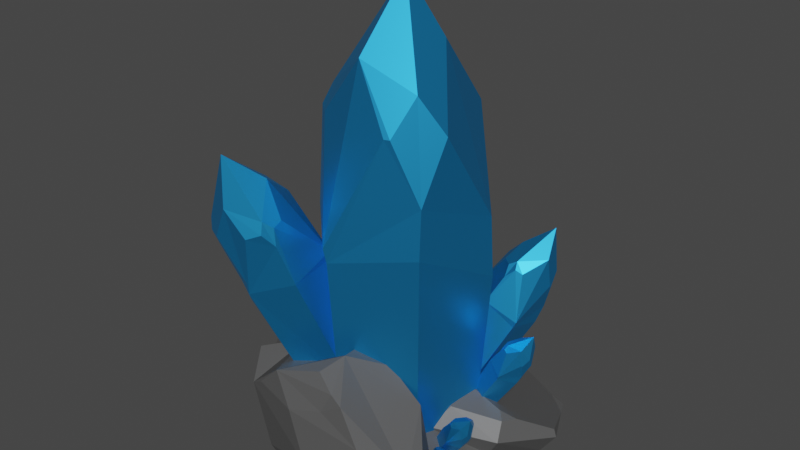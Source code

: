 # Source: crystal_big.blend  (saved by Blender 2.91.10; exported with 4.5.12 LTS)
import bpy
from mathutils import Matrix  # noqa: F401  (used for matrix-valued properties, if any)

bpy.ops.wm.read_factory_settings(use_empty=True)
scene = bpy.context.scene
scene.name = 'Scene'

# ---- collections
col_crystal_big = bpy.data.collections.new('crystal_big'); scene.collection.children.link(col_crystal_big)

# ---- images (referenced by path relative to the original .blend; pixels are not part of the script)
import os
ASSET_DIR = os.environ.get("B2B_ASSET_DIR", "")  # directory of the original .blend (textures are referenced by path, not embedded)
HERE = os.path.dirname(os.path.abspath(__file__))  # packed textures are extracted next to this script under _unpacked/

def load_image(name, relpath, width, height, colorspace="sRGB"):
    """Load a texture the original file referenced (path relative to the .blend, or extracted next to this script)."""
    p = next((c for c in (os.path.join(HERE, relpath), os.path.join(ASSET_DIR, relpath)) if relpath and os.path.exists(c)), "")
    if p:
        img = bpy.data.images.load(p, check_existing=True)
        img.name = name
    else:  # same state as the original file: an image datablock whose file is absent (Cycles renders it pink)
        img = bpy.data.images.new(name, width, height)
        img.source = "FILE"
        img.filepath = "//" + (relpath or name)
    img.colorspace_settings.name = colorspace
    return img
img_crystal_1 = load_image('crystal 1', 'crystal1.png', 1024, 1024, 'sRGB')

# ---- materials (node trees are filled in below, after node groups)
mat_crystal = bpy.data.materials.new('crystal')
mat_crystal.use_transparent_shadow = False
mat_stone = bpy.data.materials.new('stone')
mat_stone.use_transparent_shadow = False

# ---- material node trees
mat_crystal.use_nodes = True; mat_crystal.node_tree.nodes.clear()
_N = mat_crystal.node_tree.nodes; _L = mat_crystal.node_tree.links
n0 = _N.new('ShaderNodeOutputMaterial'); n0.name = 'Вывод материала'; n0.location = (378, 567)
n1 = _N.new('ShaderNodeBsdfPrincipled'); n1.name = 'Принципиальный BSDF'; n1.location = (88, 567)
n1.distribution = 'GGX'
n1.subsurface_method = 'BURLEY'
n1.inputs[0].default_value = (0.02222, 0.3568, 0.8, 1.0)
n1.inputs[1].default_value = 0.8298
n1.inputs[2].default_value = 0.4417
n1.inputs[3].default_value = 1.45
n1.inputs[13].default_value = 0.4752
n1.inputs[27].default_value = (0.0, 0.0, 0.0, 1.0)
n1.inputs[28].default_value = 1.0
n2 = _N.new('ShaderNodeTexImage'); n2.name = 'Изображение-текстура.001'; n2.location = (0, 0)
n2.image = img_crystal_1
_L.new(n1.outputs[0], n0.inputs[0])
n0.is_active_output = True
mat_stone.use_nodes = True; mat_stone.node_tree.nodes.clear()
_N = mat_stone.node_tree.nodes; _L = mat_stone.node_tree.links
n0 = _N.new('ShaderNodeBsdfPrincipled'); n0.name = 'Principled BSDF'; n0.location = (10, 300)
n0.distribution = 'GGX'
n0.subsurface_method = 'BURLEY'
n0.inputs[0].default_value = (0.09463, 0.09463, 0.09463, 1.0)
n0.inputs[3].default_value = 1.45
n0.inputs[27].default_value = (0.0, 0.0, 0.0, 1.0)
n0.inputs[28].default_value = 1.0
n1 = _N.new('ShaderNodeOutputMaterial'); n1.name = 'Material Output'; n1.location = (300, 300)
_L.new(n0.outputs[0], n1.inputs[0])
n1.is_active_output = True

# ---- world
world_world = bpy.data.worlds.new('World'); scene.world = world_world
world_world.use_nodes = True; world_world.node_tree.nodes.clear()
_N = world_world.node_tree.nodes; _L = world_world.node_tree.links
n0 = _N.new('ShaderNodeOutputWorld'); n0.name = 'World Output'; n0.location = (300, 300)
n1 = _N.new('ShaderNodeBackground'); n1.name = 'Background'; n1.location = (10, 300)
n1.inputs[0].default_value = (0.05088, 0.05088, 0.05088, 1.0)
_L.new(n1.outputs[0], n0.inputs[0])
n0.is_active_output = True
world_world.color = (0.05088, 0.05088, 0.05088)
world_world.use_sun_shadow = False
world_world.sun_shadow_jitter_overblur = 0.0

# ---- meshes
me_010 = bpy.data.meshes.new('Цилиндр.010')
me_010.from_pydata([(-0.4087, 0.2498, -0.5385), (-0.08146, -0.03815, 2.318), (0.004459, 0.3888, -0.5385), (0.3314, 0.1005, -0.5385), (0.2452, -0.3267, -0.5385), (-0.1784, -0.4787, -0.5675), (-0.4948, -0.1775, -0.5385), (-0.4626, 0.3087, 0.9233), (0.4169, 0.1209, 0.6465), (0.3065, -0.3981, 0.9156), (-0.1923, -0.5753, 0.8067), (-0.5947, -0.1961, 0.9086), (0.3275, -0.2013, 1.561), (0.1897, -0.2772, 1.771), (0.1316, -0.4234, 1.561), (0.2937, -0.3689, 1.202), (0.1326, 0.3505, 1.561), (0.1262, 0.03173, 1.987), (0.3275, -0.2013, 1.561), (0.3925, 0.1213, 1.01), (-0.06254, 0.4252, 1.561), (0.003897, 0.385, 1.665), (0.0807, 0.3963, 1.561), (0.01742, 0.4521, 1.384), (-0.4477, 0.2815, 1.051), (-0.5046, 0.05432, 1.561), (-0.2998, 0.1512, 1.86), (-0.2262, 0.3701, 1.561), (-0.492, -0.2536, 1.561), (-0.4823, -0.1736, 1.666), (-0.5387, -0.1147, 1.561), (-0.5474, -0.1955, 1.385), (-0.4007, -0.3341, 1.561), (-0.204, -0.5885, 0.8978), (0.09818, -0.4347, 1.561), (-0.1403, -0.3436, 1.915), (-0.1486, 0.3962, 0.912), (0.01742, 0.4521, 1.28), (0.1488, 0.3362, 0.912), (0.02228, 0.4639, 0.5405), (-0.008657, -0.08979, -0.484), (0.2185, 0.0493, -0.5165), (0.1079, -0.6058, -0.4465), (0.01889, -0.3294, -0.5302), (-0.04207, -0.03676, -0.3549), (0.529, 0.00983, -0.463), (0.478, -0.03787, -0.5521), (0.3692, -0.157, -0.6013), (-0.04837, -0.3215, -0.2401), (-0.05016, -0.2378, -0.2581), (0.6723, -0.2749, -0.4691), (0.6021, -0.2844, -0.5574), (0.4408, -0.2993, -0.6043), (-0.01261, -0.06797, -0.4735), (0.03633, -0.5508, -0.467), (0.5754, -0.5768, -0.4364), (0.5182, -0.5459, -0.5291), (0.3924, -0.4503, -0.588), (0.2317, -0.3156, -0.5973), (-0.03894, -0.02565, -0.3719), (0.3058, -0.658, -0.2896), (0.2847, -0.7118, -0.3649), (0.2586, -0.659, -0.4598), (0.2522, -0.5215, -0.5619), (0.1551, -0.4517, -0.2048), (0.0913, -0.5841, -0.2602), (-0.004728, -0.6185, -0.343), (0.0004349, -0.5748, -0.4351), (0.1023, -0.4711, -0.5413), (0.0834, -0.3093, -0.2018), (0.03063, -0.3288, -0.5383), (0.1319, -0.1584, -0.2181), (0.006044, -0.06274, -0.277), (-0.05116, -0.03185, -0.3697), (-0.02442, -0.07397, -0.4713), (0.07909, -0.1778, -0.5546), (0.2489, 0.06053, -0.3222), (0.2293, 0.1105, -0.4219), (0.2193, -0.1066, -0.5807), (0.3252, 0.03492, -0.3327), (-0.04062, -0.3983, -0.2503), (0.5665, -0.5629, -0.4027), (0.6339, -0.1985, -0.4675), (0.6463, -0.3558, -0.4603), (0.2566, 0.01158, -0.2964), (0.666, -0.2757, -0.477), (0.5222, -0.002256, -0.4282), (0.3771, -0.6217, -0.3029), (0.3055, -0.6063, -0.2683), (-0.2427, 0.2647, -0.4698), (-0.1538, 0.6072, -0.53), (0.3496, -0.1219, -0.4118), (0.005358, 0.05679, -0.5264), (-0.3214, 0.2924, -0.2969), (0.183, 0.8603, -0.4749), (0.1764, 0.7618, -0.5898), (0.1811, 0.5433, -0.646), (-0.06062, 0.01922, -0.1351), (-0.1404, 0.09709, -0.1613), (0.5854, 0.7187, -0.483), (0.5248, 0.6392, -0.5968), (0.3823, 0.4725, -0.65), (-0.2665, 0.2826, -0.4562), (0.2291, -0.1365, -0.4366), (0.7731, 0.3401, -0.4254), (0.6874, 0.3113, -0.5469), (0.4762, 0.2832, -0.6212), (0.196, 0.2633, -0.6284), (-0.329, 0.305, -0.3202), (0.5919, 0.02067, -0.2117), (0.6199, -0.05524, -0.3096), (0.5438, -0.03419, -0.4364), (0.4077, 0.08619, -0.5764), (0.2569, 0.08461, -0.09566), (0.3173, -0.1053, -0.1624), (0.255, -0.2324, -0.2667), (0.2175, -0.1911, -0.3914), (0.2171, -0.003048, -0.5419), (0.05579, 0.1554, -0.09162), (0.01597, 0.06773, -0.5378), (-0.03808, 0.3447, -0.1204), (-0.2493, 0.3166, -0.1948), (-0.335, 0.2878, -0.3163), (-0.2723, 0.266, -0.4524), (-0.07789, 0.2571, -0.5666), (-0.1308, 0.6578, -0.2724), (-0.1982, 0.6818, -0.4059), (-0.009481, 0.4541, -0.6114), (-0.0338, 0.7032, -0.2899), (0.01791, -0.04811, -0.1469), (0.7523, 0.3473, -0.3803), (0.4775, 0.7567, -0.4809), (0.6357, 0.6172, -0.4676), (-0.0774, 0.6194, -0.2369), (0.5799, 0.7116, -0.4932), (0.1885, 0.8444, -0.4276), (0.6267, 0.1209, -0.2345), (0.544, 0.07143, -0.1847), (-0.6408, 0.6455, -0.11), (-0.7622, 0.6249, -0.2524), (-0.3111, 0.3408, -0.08244), (-0.5592, 0.4622, -0.004044), (-0.5234, 0.7893, -0.2592), (-0.6879, 0.5427, -0.5), (-0.2328, 0.7192, -0.313), (-0.3002, 0.7535, -0.3139), (-0.5385, 0.3274, -0.5022), (-0.6411, 0.6676, -0.1263), (-0.3633, 0.3797, -0.02857), (-0.3288, 0.2119, -0.3956), (-0.5491, 0.7812, -0.2439), (-0.1092, 0.3705, -0.3804), (-0.1637, 0.2867, -0.2614), (-0.3246, 0.2341, -0.1133), (-0.125, 0.6057, -0.4462), (-0.1116, 0.5067, -0.3022), (-0.1835, 0.4527, -0.1328), (-0.3127, 0.4029, -0.03754), (-0.1998, 0.7133, -0.4451), (-0.3046, 0.771, -0.4984), (-0.4218, 0.8205, -0.3757), (-0.5426, 0.7834, -0.2372), (-0.6349, 0.6698, -0.1199), (-0.5491, 0.7755, -0.5083), (-0.6897, 0.7315, -0.3902), (-0.5487, 0.7275, -0.5362), (-0.2013, 0.6645, -0.284), (-0.2982, 0.2496, -0.4345), (-0.5786, 0.3852, -0.5016), (-0.4822, 0.2965, -0.4736), (-0.4924, 0.7655, -0.5303), (-0.5468, 0.3227, -0.4885), (-0.6414, 0.5656, -0.5342), (-0.1466, 0.3573, -0.4193), (-0.1142, 0.4171, -0.4204), (-0.8397, 0.42, -0.2403), (-0.4741, 0.2037, -0.04921), (-0.734, 0.2091, -0.2045), (-0.4975, 0.1373, -0.178), (-0.794, 0.5179, -0.2381), (-0.4622, 0.3533, -0.009243), (-0.472, 0.1564, -0.1355), (-0.6661, 0.5414, -0.06787), (-0.7566, 0.5716, -0.2067), (-0.9007, -0.2223, 0.007137), (-0.8746, -0.3922, -0.1749), (-0.5161, 0.04071, -0.00983), (-0.6876, -0.1927, 0.1311), (-1.046, -0.03707, -0.1994), (-0.7495, -0.368, -0.5249), (-0.9334, 0.2722, -0.3082), (-0.9797, 0.2068, -0.3001), (-0.4832, -0.284, -0.5575), (-0.9253, -0.2149, -0.01362), (-0.5711, 0.001715, 0.07151), (-0.3385, -0.07246, -0.4421), (-1.04, -0.06935, -0.1763), (-0.5068, 0.2597, -0.435), (-0.4237, 0.172, -0.2725), (-0.3892, -0.02544, -0.05711), (-0.7788, 0.3358, -0.5081), (-0.674, 0.3252, -0.3198), (-0.6319, 0.2356, -0.08498), (-0.5932, 0.07105, 0.05533), (-0.9119, 0.2938, -0.4918), (-0.9843, 0.188, -0.5495), (-1.064, 0.08417, -0.3669), (-1.043, -0.05998, -0.1678), (-0.9279, -0.2058, -0.005373), (-1.01, -0.1022, -0.5364), (-0.9813, -0.2752, -0.3635), (-0.9513, -0.1258, -0.5775), (-0.869, 0.2892, -0.2755), (-0.3766, -0.02414, -0.4959), (-0.5546, -0.3066, -0.5487), (-0.4444, -0.2273, -0.5265), (-0.9914, -0.0417, -0.5732), (-0.4796, -0.2944, -0.5382), (-0.7694, -0.3066, -0.5751), (-0.4912, 0.205, -0.4848), (-0.5585, 0.2696, -0.486), (-0.6416, -0.5723, -0.1629), (-0.3722, -0.2093, 0.04427), (-0.3877, -0.5342, -0.1388), (-0.2849, -0.2809, -0.1326), (-0.7125, -0.5511, -0.07729), (-0.5505, -0.1253, 0.1068), (-0.3089, -0.2373, -0.07632), (-0.7843, -0.293, 0.06066), (-0.8155, -0.4034, -0.1166), (0.07903, -0.4167, 0.2022), (-0.2262, -0.2622, 0.004644), (-0.03274, -0.8288, 0.04294), (-0.03832, -0.6143, 0.299), (0.3169, -0.3743, -0.05154), (-0.5096, -0.2408, -0.4581), (0.4802, -0.6111, -0.2686), (0.4604, -0.5416, -0.2357), (-0.7038, -0.4554, -0.5756), (0.1009, -0.3988, 0.1811), (0.02323, -0.7954, 0.1627), (-0.5604, -0.7244, -0.5073), (0.2881, -0.3649, -0.01858), (-0.02883, -0.8343, -0.5212), (-0.1218, -0.8852, -0.325), (-0.2566, -0.8514, -0.03226), (0.2884, -0.6846, -0.5615), (0.2703, -0.8081, -0.3532), (0.2546, -0.8557, -0.05844), (0.1117, -0.8208, 0.1351), (0.3855, -0.5773, -0.5028), (0.3138, -0.4428, -0.5369), (0.3772, -0.3857, -0.2754), (0.3054, -0.3721, -0.009245), (0.1176, -0.4058, 0.1902), (0.03343, -0.2421, -0.4609), (-0.09156, -0.2063, -0.2235), (-0.07293, -0.2508, -0.5206), (0.4509, -0.6744, -0.2468), (-0.4982, -0.7132, -0.5734), (-0.6517, -0.3978, -0.5441), (-0.6654, -0.5275, -0.5573), (0.06056, -0.2811, -0.5216), (-0.7085, -0.4574, -0.5509), (-0.4496, -0.2511, -0.5263), (-0.1298, -0.7921, -0.5757), (0.007023, -0.7904, -0.5734), (-0.6485, -0.2988, -0.001466), (-0.4189, -0.7769, 0.1223), (-0.8502, -0.4947, -0.03814), (-0.6768, -0.7273, -0.1016), (-0.5095, -0.2958, 0.1161), (-0.1162, -0.7379, 0.2248), (-0.5761, -0.759, -0.03511), (-0.08616, -0.4635, 0.2539), (-0.2671, -0.3123, 0.06434), (-0.4064, -0.5207, -0.1289), (-0.7192, -0.8047, 1.378), (-0.618, -0.4164, -0.1346), (-0.6418, -0.1936, -0.06059), (-0.4539, -0.07508, 0.01919), (-0.2306, -0.1736, 0.01241), (-0.2186, -0.4022, -0.04908), (-0.5544, -0.8207, 0.5897), (-0.8023, -0.3792, 0.5341), (-0.5991, -0.2851, 0.7656), (-0.3292, -0.3885, 0.7199), (-0.3191, -0.6894, 0.675), (-0.7436, -0.4611, 1.052), (-0.6836, -0.5227, 1.165), (-0.5869, -0.4556, 1.085), (-0.6336, -0.351, 0.903), (-0.8665, -0.7277, 0.9325), (-0.792, -0.6933, 1.208), (-0.7436, -0.4611, 1.052), (-0.8297, -0.4528, 0.7149), (-0.8172, -0.8264, 0.9075), (-0.8392, -0.806, 0.9709), (-0.8628, -0.7631, 0.9207), (-0.8403, -0.7748, 0.8176), (-0.5634, -0.8284, 0.6601), (-0.5106, -0.8599, 0.9575), (-0.6559, -0.871, 1.099), (-0.7334, -0.8678, 0.9098), (-0.4045, -0.7468, 1.019), (-0.4478, -0.7901, 1.057), (-0.4363, -0.813, 0.989), (-0.386, -0.7566, 0.9163), (-0.4111, -0.6846, 1.04), (-0.3291, -0.4043, 0.7675), (-0.5698, -0.464, 1.086), (-0.5452, -0.6474, 1.233), (-0.7075, -0.7331, 0.5833), (-0.8297, -0.7563, 0.7653), (-0.8021, -0.6016, 0.6107), (-0.7612, -0.6276, 0.3926), (-0.009552, 0.1373, -0.1028), (0.5085, 0.6132, 0.785), (-0.001307, 0.2923, -0.1742), (0.1421, 0.3429, -0.2521), (0.2772, 0.2386, -0.2586), (0.2681, 0.0736, -0.1957), (0.1256, 0.03294, -0.1093), (0.1547, 0.3485, 0.4048), (0.3021, 0.5498, 0.1332), (0.5007, 0.4613, 0.2174), (0.4797, 0.2562, 0.2663), (0.3083, 0.2135, 0.3979), (0.5207, 0.5995, 0.4421), (0.5556, 0.5737, 0.5353), (0.5704, 0.4977, 0.4676), (0.5266, 0.5052, 0.3183), (0.3046, 0.638, 0.509), (0.4691, 0.6417, 0.6369), (0.5207, 0.5995, 0.4421), (0.3463, 0.5962, 0.2607), (0.2525, 0.5902, 0.5503), (0.2889, 0.6192, 0.5704), (0.2819, 0.63, 0.5214), (0.2309, 0.5938, 0.4766), (0.1828, 0.3673, 0.4438), (0.32, 0.3842, 0.6147), (0.3538, 0.5105, 0.6819), (0.2493, 0.5288, 0.5785), (0.4275, 0.3325, 0.5958), (0.4152, 0.3657, 0.6339), (0.3735, 0.3429, 0.6122), (0.377, 0.2994, 0.55), (0.4675, 0.3466, 0.574), (0.4947, 0.2637, 0.2986), (0.5698, 0.4852, 0.4734), (0.5526, 0.4794, 0.6436), (0.1657, 0.4613, 0.3458), (0.2172, 0.5783, 0.4413), (0.2266, 0.544, 0.2857), (0.1169, 0.472, 0.1912), (-0.4697, 0.06676, 0.02805), (-0.7579, 0.4861, 0.6703), (-0.5798, 0.0884, -0.02361), (-0.6015, 0.1962, -0.07998), (-0.5131, 0.2824, -0.08468), (-0.3959, 0.2592, -0.03916), (-0.3812, 0.1529, 0.02334), (-0.6042, 0.2058, 0.3952), (-0.7334, 0.3318, 0.1988), (-0.6499, 0.4651, 0.2596), (-0.5052, 0.4293, 0.295), (-0.492, 0.3021, 0.3903), (-0.7469, 0.4934, 0.4222), (-0.7248, 0.5158, 0.4896), (-0.669, 0.5187, 0.4406), (-0.6787, 0.4881, 0.3326), (-0.7964, 0.3426, 0.4706), (-0.7823, 0.4608, 0.5631), (-0.7469, 0.4934, 0.4222), (-0.7622, 0.3682, 0.291), (-0.7674, 0.3004, 0.5004), (-0.7845, 0.3294, 0.515), (-0.7929, 0.3255, 0.4795), (-0.7722, 0.2853, 0.4472), (-0.6149, 0.2279, 0.4235), (-0.613, 0.3279, 0.5471), (-0.7001, 0.3648, 0.5957), (-0.7238, 0.2919, 0.5209), (-0.5651, 0.3996, 0.5334), (-0.5901, 0.3941, 0.5609), (-0.578, 0.362, 0.5452), (-0.5465, 0.36, 0.5002), (-0.5711, 0.4297, 0.5176), (-0.5091, 0.4407, 0.3184), (-0.66, 0.517, 0.4448), (-0.6576, 0.5041, 0.5679), (-0.6839, 0.2252, 0.3525), (-0.7625, 0.2739, 0.4216), (-0.7369, 0.2772, 0.3091), (-0.6965, 0.1913, 0.2407), (0.2795, 0.2052, -0.1765), (0.6679, 0.1893, 0.3141), (0.3432, 0.2627, -0.2159), (0.419, 0.2265, -0.259), (0.4312, 0.133, -0.2626), (0.3633, 0.07198, -0.2278), (0.2916, 0.1117, -0.1801), (0.4261, 0.2238, 0.104), (0.5623, 0.245, -0.04608), (0.6055, 0.1329, 0.0004158), (0.5173, 0.06089, 0.02746), (0.4336, 0.1111, 0.1002), (0.6673, 0.1792, 0.1246), (0.6709, 0.1555, 0.1761), (0.647, 0.12, 0.1387), (0.6328, 0.14, 0.05618), (0.5978, 0.2786, 0.1615), (0.6636, 0.2158, 0.2322), (0.6673, 0.1792, 0.1246), (0.5978, 0.246, 0.02435), (0.5587, 0.2802, 0.1843), (0.5843, 0.2773, 0.1955), (0.5857, 0.2843, 0.1684), (0.5517, 0.2901, 0.1437), (0.4445, 0.2202, 0.1255), (0.5048, 0.1732, 0.22), (0.5673, 0.2095, 0.2571), (0.5335, 0.2574, 0.2), (0.5266, 0.1111, 0.2095), (0.5348, 0.1289, 0.2306), (0.5096, 0.1362, 0.2186), (0.494, 0.1179, 0.1842), (0.5478, 0.101, 0.1975), (0.5261, 0.058, 0.04531), (0.6419, 0.1154, 0.1419), (0.6329, 0.1198, 0.2359), (0.4745, 0.2637, 0.07136), (0.5403, 0.2893, 0.1242), (0.5306, 0.2722, 0.03819), (0.4595, 0.2869, -0.01405), (0.04091, 0.354, -0.2081), (0.06817, 0.5636, 0.1867), (0.1005, 0.3827, -0.2217), (0.1575, 0.3545, -0.1991), (0.1549, 0.2975, -0.1629), (0.09435, 0.2645, -0.152), (0.03831, 0.2971, -0.1719), (0.01599, 0.4818, -0.02235), (0.1577, 0.458, -0.04678), (0.1509, 0.411, 0.03226), (0.08029, 0.3661, 0.03524), (0.008442, 0.4125, 0.01863), (0.1425, 0.4905, 0.09977), (0.1212, 0.4946, 0.1341), (0.1181, 0.4569, 0.1193), (0.1452, 0.4383, 0.06722), (0.09914, 0.556, 0.05446), (0.1016, 0.5504, 0.1366), (0.1425, 0.4905, 0.09977), (0.1502, 0.4876, 0.000624), (0.06751, 0.5604, 0.04911), (0.07756, 0.5656, 0.06566), (0.09009, 0.5605, 0.05087), (0.0809, 0.5512, 0.02343), (0.0176, 0.4894, -0.003446), (0.009203, 0.5012, 0.08223), (0.03495, 0.5439, 0.1121), (0.0439, 0.549, 0.05449), (0.01874, 0.4621, 0.108), (0.01714, 0.4814, 0.115), (0.008175, 0.4787, 0.09654), (0.01069, 0.4535, 0.08042), (0.03465, 0.4543, 0.1143), (0.07788, 0.3717, 0.04827), (0.1133, 0.4545, 0.1204), (0.07094, 0.4894, 0.16), (0.06186, 0.5004, -0.03261), (0.08199, 0.5425, 0.009828), (0.1087, 0.5006, -0.02897), (0.09014, 0.4826, -0.08747), (0.2879, -0.1474, -0.3573), (0.5895, -0.2882, -0.03067), (0.3425, -0.113, -0.3853), (0.388, -0.147, -0.4268), (0.3788, -0.2154, -0.4404), (0.3203, -0.2511, -0.4159), (0.2788, -0.2158, -0.3709), (0.4113, -0.1947, -0.1616), (0.5055, -0.1855, -0.2803), (0.5178, -0.2788, -0.2616), (0.4422, -0.3178, -0.2423), (0.3952, -0.276, -0.1769), (0.5773, -0.2721, -0.1706), (0.5781, -0.2959, -0.1357), (0.5524, -0.3124, -0.165), (0.5416, -0.2855, -0.2222), (0.5481, -0.1934, -0.1274), (0.5872, -0.2585, -0.08751), (0.5773, -0.2721, -0.1706), (0.5348, -0.1998, -0.2314), (0.5215, -0.1881, -0.1074), (0.5399, -0.196, -0.1015), (0.5408, -0.188, -0.1208), (0.5162, -0.1748, -0.1356), (0.425, -0.2032, -0.1476), (0.4643, -0.2591, -0.08822), (0.518, -0.2489, -0.06219), (0.4998, -0.2017, -0.09627), (0.4678, -0.306, -0.1043), (0.4781, -0.2973, -0.08758), (0.4607, -0.2861, -0.09357), (0.4442, -0.2922, -0.1195), (0.4805, -0.3155, -0.1158), (0.4489, -0.3236, -0.2302), (0.5479, -0.3152, -0.1627), (0.5472, -0.322, -0.09254), (0.4519, -0.1709, -0.1852), (0.5068, -0.1709, -0.149), (0.4921, -0.1708, -0.2131), (0.4411, -0.1412, -0.2441), (0.3699, -0.2287, -0.4076), (0.4589, -0.4005, -0.2373), (0.4023, -0.2362, -0.4276), (0.404, -0.2672, -0.451), (0.3733, -0.2908, -0.4543), (0.3386, -0.2823, -0.4358), (0.3391, -0.2523, -0.4109), (0.4149, -0.2949, -0.3045), (0.4464, -0.3277, -0.375), (0.417, -0.3693, -0.3604), (0.3739, -0.3556, -0.3438), (0.3764, -0.3208, -0.3077), (0.4498, -0.3895, -0.3142), (0.4436, -0.3993, -0.2938), (0.425, -0.3959, -0.3076), (0.4268, -0.3811, -0.3397), (0.4716, -0.3471, -0.2931), (0.4651, -0.3879, -0.2699), (0.4498, -0.3895, -0.3142), (0.4562, -0.3446, -0.349), (0.4647, -0.3347, -0.281), (0.4694, -0.3449, -0.2784), (0.4713, -0.3421, -0.2894), (0.4656, -0.3274, -0.2969), (0.4181, -0.3035, -0.2971), (0.4167, -0.3407, -0.2637), (0.4436, -0.3574, -0.2529), (0.4519, -0.3317, -0.2731), (0.3989, -0.3606, -0.2702), (0.4075, -0.3612, -0.2621), (0.4045, -0.35, -0.265), (0.3938, -0.3461, -0.278), (0.3993, -0.3693, -0.2767), (0.3753, -0.3604, -0.3372), (0.4224, -0.3953, -0.306), (0.4248, -0.3976, -0.2672), (0.4382, -0.3012, -0.3208), (0.4624, -0.3223, -0.304), (0.4519, -0.3166, -0.3383), (0.4408, -0.2853, -0.3541), (0.3722, -0.1124, -0.4015), (0.4634, -0.1048, -0.2415), (0.3943, -0.1262, -0.4111), (0.3968, -0.1535, -0.4063), (0.3771, -0.167, -0.3921), (0.3531, -0.1536, -0.3836), (0.3525, -0.1259, -0.3872), (0.4176, -0.08959, -0.3232), (0.4379, -0.1423, -0.3436), (0.4221, -0.1551, -0.3116), (0.3916, -0.1401, -0.3057), (0.3926, -0.1043, -0.3067), (0.4504, -0.1401, -0.2828), (0.4484, -0.1341, -0.2673), (0.434, -0.14, -0.2735), (0.4315, -0.1498, -0.2967), (0.4633, -0.1082, -0.2974), (0.4642, -0.1158, -0.2643), (0.4504, -0.1401, -0.2828), (0.4482, -0.1366, -0.3236), (0.4581, -0.09592, -0.2972), (0.4626, -0.09945, -0.2911), (0.4629, -0.1039, -0.2981), (0.4569, -0.1008, -0.3086), (0.4211, -0.08985, -0.3155), (0.426, -0.09026, -0.2801), (0.4474, -0.09231, -0.2694), (0.4494, -0.09045, -0.2934), (0.4149, -0.1035, -0.2708), (0.4216, -0.09939, -0.2676), (0.4182, -0.09559, -0.2745), (0.4094, -0.1007, -0.2814), (0.4156, -0.1111, -0.2694), (0.3934, -0.139, -0.3002), (0.4322, -0.1388, -0.2727), (0.4369, -0.1195, -0.2532), (0.4334, -0.101, -0.3305), (0.4537, -0.102, -0.3143), (0.4433, -0.1175, -0.3324), (0.4314, -0.1108, -0.3549)], [], [(36, 37, 38), (8, 19, 18, 12, 15, 9), (13, 14, 15), (10, 33, 32, 28, 31, 11), (11, 31, 30, 25, 24, 7), (33, 34, 35), (0, 2, 3, 4, 5, 6), (1, 17, 16, 22, 21), (1, 13, 12, 18, 17), (1, 35, 34, 14, 13), (17, 18, 19), (1, 26, 25, 30, 29), (1, 21, 20, 27, 26), (6, 11, 7, 0), (5, 10, 11, 6), (4, 9, 10, 5), (3, 8, 9, 4), (7, 24, 27, 20, 23, 37, 36), (2, 39, 38, 8, 3), (13, 15, 12), (17, 19, 16), (21, 23, 20), (24, 26, 27), (38, 37, 23, 22, 16, 19, 8), (29, 31, 28), (9, 15, 14, 34, 33, 10), (33, 35, 32), (1, 29, 28, 32, 35), (29, 30, 31), (24, 25, 26), (21, 22, 23), (36, 38, 39), (0, 7, 36, 39, 2), (41, 77, 45, 46), (76, 84, 79), (78, 41, 46, 47), (77, 76, 79, 86, 45), (58, 78, 47), (47, 46, 51, 52), (45, 86, 82), (58, 47, 52), (46, 45, 82, 85, 51), (52, 51, 56, 57), (58, 52, 57), (51, 85, 83, 55, 56), (57, 56, 62, 63), (55, 81, 87, 60, 61), (58, 57, 63), (56, 55, 61, 62), (61, 60, 65, 66), (58, 63, 68), (62, 61, 66, 42), (60, 88, 64, 65), (63, 62, 42, 54, 68), (53, 40, 74), (58, 68, 70), (65, 64, 69, 48, 80), (68, 54, 43, 70), (66, 65, 80), (58, 70, 75), (70, 43, 40, 75), (49, 48, 69, 71, 72), (58, 75, 78), (74, 73, 59, 53), (72, 71, 84, 76), (75, 40, 53, 41, 78), (73, 44, 59), (42, 66, 67), (44, 49, 72), (83, 81, 55), (59, 44, 72, 76, 77), (87, 88, 60), (53, 59, 77, 41), (54, 42, 67), (85, 82, 50), (83, 85, 50), (50, 82, 86, 79, 84, 71, 69, 64, 88, 87, 81, 83), (40, 43, 54, 67, 66, 80, 48, 49, 44, 73, 74), (90, 126, 94, 95), (125, 133, 128), (127, 90, 95, 96), (126, 125, 128, 135, 94), (107, 127, 96), (96, 95, 100, 101), (94, 135, 131), (107, 96, 101), (95, 94, 131, 134, 100), (101, 100, 105, 106), (107, 101, 106), (100, 134, 132, 104, 105), (106, 105, 111, 112), (104, 130, 136, 109, 110), (107, 106, 112), (105, 104, 110, 111), (110, 109, 114, 115), (107, 112, 117), (111, 110, 115, 91), (109, 137, 113, 114), (112, 111, 91, 103, 117), (102, 89, 123), (107, 117, 119), (114, 113, 118, 97, 129), (117, 103, 92, 119), (115, 114, 129), (107, 119, 124), (119, 92, 89, 124), (98, 97, 118, 120, 121), (107, 124, 127), (123, 122, 108, 102), (121, 120, 133, 125), (124, 89, 102, 90, 127), (122, 93, 108), (91, 115, 116), (93, 98, 121), (132, 130, 104), (108, 93, 121, 125, 126), (136, 137, 109), (102, 108, 126, 90), (103, 91, 116), (134, 131, 99), (132, 134, 99), (99, 131, 135, 128, 133, 120, 118, 113, 137, 136, 130, 132), (89, 92, 103, 116, 115, 129, 97, 98, 93, 122, 123), (139, 164, 143, 175, 179), (163, 170, 165), (164, 163, 165, 172, 143), (143, 172, 168), (149, 167, 173, 151, 152), (152, 151, 155, 156), (153, 152, 156, 140), (151, 174, 154, 155), (147, 138, 162), (155, 154, 158, 144, 166), (156, 155, 166), (145, 144, 158, 159, 160), (162, 161, 150, 147), (160, 159, 170, 163), (161, 142, 150), (140, 156, 157), (142, 145, 160), (169, 167, 149), (150, 142, 160, 163, 164), (173, 174, 151), (147, 150, 164, 139), (148, 140, 157), (171, 168, 146), (169, 171, 146), (146, 168, 172, 165, 170, 159, 158, 154, 174, 173, 167, 169), (138, 141, 148, 157, 156, 166, 144, 145, 142, 161, 162), (178, 177, 171, 169, 149), (177, 175, 143, 168, 171), (183, 182, 138, 147, 139), (176, 181, 153), (179, 183, 139), (181, 178, 149, 152, 153), (180, 176, 153, 140, 148), (182, 141, 138), (141, 180, 148), (177, 178, 181, 176, 180, 141, 182, 183, 179, 175), (185, 210, 189, 221, 225), (209, 216, 211), (210, 209, 211, 218, 189), (189, 218, 214), (195, 213, 219, 197, 198), (198, 197, 201, 202), (199, 198, 202, 186), (197, 220, 200, 201), (193, 184, 208), (201, 200, 204, 190, 212), (202, 201, 212), (191, 190, 204, 205, 206), (208, 207, 196, 193), (206, 205, 216, 209), (207, 188, 196), (186, 202, 203), (188, 191, 206), (215, 213, 195), (196, 188, 206, 209, 210), (219, 220, 197), (193, 196, 210, 185), (194, 186, 203), (217, 214, 192), (215, 217, 192), (192, 214, 218, 211, 216, 205, 204, 200, 220, 219, 213, 215), (184, 187, 194, 203, 202, 212, 190, 191, 188, 207, 208), (224, 223, 217, 215, 195), (223, 221, 189, 214, 217), (229, 228, 184, 193, 185), (222, 227, 199), (225, 229, 185), (227, 224, 195, 198, 199), (226, 222, 199, 186, 194), (228, 187, 184), (187, 226, 194), (223, 224, 227, 222, 226, 187, 228, 229, 225, 221), (231, 256, 235, 267, 271), (255, 262, 257), (256, 255, 257, 264, 235), (235, 264, 260), (241, 259, 265, 243, 244), (244, 243, 247, 248), (245, 244, 248, 232), (243, 266, 246, 247), (239, 230, 254), (247, 246, 250, 236, 258), (248, 247, 258), (237, 236, 250, 251, 252), (254, 253, 242, 239), (252, 251, 262, 255), (253, 234, 242), (232, 248, 249), (234, 237, 252), (261, 259, 241), (242, 234, 252, 255, 256), (265, 266, 243), (239, 242, 256, 231), (240, 232, 249), (263, 260, 238), (261, 263, 238), (238, 260, 264, 257, 262, 251, 250, 246, 266, 265, 259, 261), (230, 233, 240, 249, 248, 258, 236, 237, 234, 253, 254), (270, 269, 263, 261, 241), (269, 267, 235, 260, 263), (275, 274, 230, 239, 231), (268, 273, 245), (271, 275, 231), (273, 270, 241, 244, 245), (272, 268, 245, 232, 240), (274, 233, 230), (233, 272, 240), (269, 270, 273, 268, 272, 233, 274, 275, 271, 267), (312, 313, 314), (284, 295, 294, 288, 291, 285), (289, 290, 291), (286, 309, 308, 304, 307, 287), (287, 307, 306, 301, 300, 283), (309, 310, 311), (276, 278, 279, 280, 281, 282), (277, 293, 292, 298, 297), (277, 289, 288, 294, 293), (277, 311, 310, 290, 289), (293, 294, 295), (277, 302, 301, 306, 305), (277, 297, 296, 303, 302), (282, 287, 283, 276), (281, 286, 287, 282), (280, 285, 286, 281), (279, 284, 285, 280), (283, 300, 303, 296, 299, 313, 312), (278, 315, 314, 284, 279), (289, 291, 288), (293, 295, 292), (297, 299, 296), (300, 302, 303), (314, 313, 299, 298, 292, 295, 284), (305, 307, 304), (285, 291, 290, 310, 309, 286), (309, 311, 308), (277, 305, 304, 308, 311), (305, 306, 307), (300, 301, 302), (297, 298, 299), (312, 314, 315), (276, 283, 312, 315, 278), (352, 353, 354), (324, 335, 334, 328, 331, 325), (329, 330, 331), (326, 349, 348, 344, 347, 327), (327, 347, 346, 341, 340, 323), (349, 350, 351), (316, 318, 319, 320, 321, 322), (317, 333, 332, 338, 337), (317, 329, 328, 334, 333), (317, 351, 350, 330, 329), (333, 334, 335), (317, 342, 341, 346, 345), (317, 337, 336, 343, 342), (322, 327, 323, 316), (321, 326, 327, 322), (320, 325, 326, 321), (319, 324, 325, 320), (323, 340, 343, 336, 339, 353, 352), (318, 355, 354, 324, 319), (329, 331, 328), (333, 335, 332), (337, 339, 336), (340, 342, 343), (354, 353, 339, 338, 332, 335, 324), (345, 347, 344), (325, 331, 330, 350, 349, 326), (349, 351, 348), (317, 345, 344, 348, 351), (345, 346, 347), (340, 341, 342), (337, 338, 339), (352, 354, 355), (316, 323, 352, 355, 318), (392, 393, 394), (364, 375, 374, 368, 371, 365), (369, 370, 371), (366, 389, 388, 384, 387, 367), (367, 387, 386, 381, 380, 363), (389, 390, 391), (356, 358, 359, 360, 361, 362), (357, 373, 372, 378, 377), (357, 369, 368, 374, 373), (357, 391, 390, 370, 369), (373, 374, 375), (357, 382, 381, 386, 385), (357, 377, 376, 383, 382), (362, 367, 363, 356), (361, 366, 367, 362), (360, 365, 366, 361), (359, 364, 365, 360), (363, 380, 383, 376, 379, 393, 392), (358, 395, 394, 364, 359), (369, 371, 368), (373, 375, 372), (377, 379, 376), (380, 382, 383), (394, 393, 379, 378, 372, 375, 364), (385, 387, 384), (365, 371, 370, 390, 389, 366), (389, 391, 388), (357, 385, 384, 388, 391), (385, 386, 387), (380, 381, 382), (377, 378, 379), (392, 394, 395), (356, 363, 392, 395, 358), (432, 433, 434), (404, 415, 414, 408, 411, 405), (409, 410, 411), (406, 429, 428, 424, 427, 407), (407, 427, 426, 421, 420, 403), (429, 430, 431), (396, 398, 399, 400, 401, 402), (397, 413, 412, 418, 417), (397, 409, 408, 414, 413), (397, 431, 430, 410, 409), (413, 414, 415), (397, 422, 421, 426, 425), (397, 417, 416, 423, 422), (402, 407, 403, 396), (401, 406, 407, 402), (400, 405, 406, 401), (399, 404, 405, 400), (403, 420, 423, 416, 419, 433, 432), (398, 435, 434, 404, 399), (409, 411, 408), (413, 415, 412), (417, 419, 416), (420, 422, 423), (434, 433, 419, 418, 412, 415, 404), (425, 427, 424), (405, 411, 410, 430, 429, 406), (429, 431, 428), (397, 425, 424, 428, 431), (425, 426, 427), (420, 421, 422), (417, 418, 419), (432, 434, 435), (396, 403, 432, 435, 398), (472, 473, 474), (444, 455, 454, 448, 451, 445), (449, 450, 451), (446, 469, 468, 464, 467, 447), (447, 467, 466, 461, 460, 443), (469, 470, 471), (436, 438, 439, 440, 441, 442), (437, 453, 452, 458, 457), (437, 449, 448, 454, 453), (437, 471, 470, 450, 449), (453, 454, 455), (437, 462, 461, 466, 465), (437, 457, 456, 463, 462), (442, 447, 443, 436), (441, 446, 447, 442), (440, 445, 446, 441), (439, 444, 445, 440), (443, 460, 463, 456, 459, 473, 472), (438, 475, 474, 444, 439), (449, 451, 448), (453, 455, 452), (457, 459, 456), (460, 462, 463), (474, 473, 459, 458, 452, 455, 444), (465, 467, 464), (445, 451, 450, 470, 469, 446), (469, 471, 468), (437, 465, 464, 468, 471), (465, 466, 467), (460, 461, 462), (457, 458, 459), (472, 474, 475), (436, 443, 472, 475, 438), (512, 513, 514), (484, 495, 494, 488, 491, 485), (489, 490, 491), (486, 509, 508, 504, 507, 487), (487, 507, 506, 501, 500, 483), (509, 510, 511), (476, 478, 479, 480, 481, 482), (477, 493, 492, 498, 497), (477, 489, 488, 494, 493), (477, 511, 510, 490, 489), (493, 494, 495), (477, 502, 501, 506, 505), (477, 497, 496, 503, 502), (482, 487, 483, 476), (481, 486, 487, 482), (480, 485, 486, 481), (479, 484, 485, 480), (483, 500, 503, 496, 499, 513, 512), (478, 515, 514, 484, 479), (489, 491, 488), (493, 495, 492), (497, 499, 496), (500, 502, 503), (514, 513, 499, 498, 492, 495, 484), (505, 507, 504), (485, 491, 490, 510, 509, 486), (509, 511, 508), (477, 505, 504, 508, 511), (505, 506, 507), (500, 501, 502), (497, 498, 499), (512, 514, 515), (476, 483, 512, 515, 478), (552, 553, 554), (524, 535, 534, 528, 531, 525), (529, 530, 531), (526, 549, 548, 544, 547, 527), (527, 547, 546, 541, 540, 523), (549, 550, 551), (516, 518, 519, 520, 521, 522), (517, 533, 532, 538, 537), (517, 529, 528, 534, 533), (517, 551, 550, 530, 529), (533, 534, 535), (517, 542, 541, 546, 545), (517, 537, 536, 543, 542), (522, 527, 523, 516), (521, 526, 527, 522), (520, 525, 526, 521), (519, 524, 525, 520), (523, 540, 543, 536, 539, 553, 552), (518, 555, 554, 524, 519), (529, 531, 528), (533, 535, 532), (537, 539, 536), (540, 542, 543), (554, 553, 539, 538, 532, 535, 524), (545, 547, 544), (525, 531, 530, 550, 549, 526), (549, 551, 548), (517, 545, 544, 548, 551), (545, 546, 547), (540, 541, 542), (537, 538, 539), (552, 554, 555), (516, 523, 552, 555, 518), (592, 593, 594), (564, 575, 574, 568, 571, 565), (569, 570, 571), (566, 589, 588, 584, 587, 567), (567, 587, 586, 581, 580, 563), (589, 590, 591), (556, 558, 559, 560, 561, 562), (557, 573, 572, 578, 577), (557, 569, 568, 574, 573), (557, 591, 590, 570, 569), (573, 574, 575), (557, 582, 581, 586, 585), (557, 577, 576, 583, 582), (562, 567, 563, 556), (561, 566, 567, 562), (560, 565, 566, 561), (559, 564, 565, 560), (563, 580, 583, 576, 579, 593, 592), (558, 595, 594, 564, 559), (569, 571, 568), (573, 575, 572), (577, 579, 576), (580, 582, 583), (594, 593, 579, 578, 572, 575, 564), (585, 587, 584), (565, 571, 570, 590, 589, 566), (589, 591, 588), (557, 585, 584, 588, 591), (585, 586, 587), (580, 581, 582), (577, 578, 579), (592, 594, 595), (556, 563, 592, 595, 558)])
me_010.polygons.foreach_set('material_index', [0, 0, 0, 0, 0, 0, 0, 0, 0, 0, 0, 0, 0, 0, 0, 0, 0, 0, 0, 0, 0, 0, 0, 0, 0, 0, 0, 0, 0, 0, 0, 0, 0, 1, 1, 1, 1, 1, 1, 1, 1, 1, 1, 1, 1, 1, 1, 1, 1, 1, 1, 1, 1, 1, 1, 1, 1, 1, 1, 1, 1, 1, 1, 1, 1, 1, 1, 1, 1, 1, 1, 1, 1, 1, 1, 1, 1, 1, 1, 1, 1, 1, 1, 1, 1, 1, 1, 1, 1, 1, 1, 1, 1, 1, 1, 1, 1, 1, 1, 1, 1, 1, 1, 1, 1, 1, 1, 1, 1, 1, 1, 1, 1, 1, 1, 1, 1, 1, 1, 1, 1, 1, 1, 1, 1, 1, 1, 1, 1, 1, 1, 1, 1, 1, 1, 1, 1, 1, 1, 1, 1, 1, 1, 1, 1, 1, 1, 1, 1, 1, 1, 1, 1, 1, 1, 1, 1, 1, 1, 1, 1, 1, 1, 1, 1, 1, 1, 1, 1, 1, 1, 1, 1, 1, 1, 1, 1, 1, 1, 1, 1, 1, 1, 1, 1, 1, 1, 1, 1, 1, 1, 1, 1, 1, 1, 1, 1, 1, 1, 1, 1, 1, 1, 1, 1, 1, 1, 1, 1, 1, 1, 1, 1, 1, 1, 1, 1, 1, 1, 1, 1, 1, 1, 1, 1, 1, 1, 1, 1, 1, 1, 0, 0, 0, 0, 0, 0, 0, 0, 0, 0, 0, 0, 0, 0, 0, 0, 0, 0, 0, 0, 0, 0, 0, 0, 0, 0, 0, 0, 0, 0, 0, 0, 0, 0, 0, 0, 0, 0, 0, 0, 0, 0, 0, 0, 0, 0, 0, 0, 0, 0, 0, 0, 0, 0, 0, 0, 0, 0, 0, 0, 0, 0, 0, 0, 0, 0, 0, 0, 0, 0, 0, 0, 0, 0, 0, 0, 0, 0, 0, 0, 0, 0, 0, 0, 0, 0, 0, 0, 0, 0, 0, 0, 0, 0, 0, 0, 0, 0, 0, 0, 0, 0, 0, 0, 0, 0, 0, 0, 0, 0, 0, 0, 0, 0, 0, 0, 0, 0, 0, 0, 0, 0, 0, 0, 0, 0, 0, 0, 0, 0, 0, 0, 0, 0, 0, 0, 0, 0, 0, 0, 0, 0, 0, 0, 0, 0, 0, 0, 0, 0, 0, 0, 0, 0, 0, 0, 0, 0, 0, 0, 0, 0, 0, 0, 0, 0, 0, 0, 0, 0, 0, 0, 0, 0, 0, 0, 0, 0, 0, 0, 0, 0, 0, 0, 0, 0, 0, 0, 0, 0, 0, 0, 0, 0, 0, 0, 0, 0, 0, 0, 0, 0, 0, 0, 0, 0, 0, 0, 0, 0, 0, 0, 0, 0, 0, 0, 0, 0, 0, 0, 0, 0, 0, 0, 0, 0, 0, 0, 0, 0, 0, 0, 0, 0, 0, 0, 0, 0, 0, 0, 0, 0, 0, 0, 0, 0, 0, 0, 0, 0, 0, 0, 0, 0, 0, 0, 0, 0, 0, 0, 0, 0, 0, 0])
_uv = me_010.uv_layers.new(name='UVКарта')
_uv.uv.foreach_set('vector', [0.6058, 0.662, 0.6253, 0.6115, 0.6689, 0.6468, 0.1921, 0.1466, 0.1832, 0.1856, 0.09771, 0.2284, 0.0977, 0.2284, 0.06731, 0.1832, 0.06774, 0.1511, 0.07025, 0.2513, 0.04019, 0.2237, 0.06731, 0.1832, 0.5939, 0.4257, 0.5929, 0.4352, 0.51, 0.4962, 0.4828, 0.4919, 0.4675, 0.4702, 0.4681, 0.4172, 0.003055, 0.4382, 0.01273, 0.386, 0.02688, 0.3689, 0.05809, 0.3727, 0.1004, 0.4328, 0.1015, 0.4476, 0.5929, 0.4352, 0.6014, 0.5164, 0.5448, 0.5443, 0.4344, 0.151, 0.4363, 0.05127, 0.5232, 0.002992, 0.6082, 0.05445, 0.6082, 0.1574, 0.5194, 0.2025, 0.7701, 0.08183, 0.774, 0.02961, 0.847, 0.002684, 0.8606, 0.01068, 0.8625, 0.02883, 0.09819, 0.3312, 0.07025, 0.2513, 0.0977, 0.2284, 0.09771, 0.2284, 0.1302, 0.2927, 0.9012, 0.8976, 0.9659, 0.9035, 0.9659, 0.9613, 0.9613, 0.9679, 0.9287, 0.9717, 0.1302, 0.2927, 0.09771, 0.2284, 0.1832, 0.1856, 0.7701, 0.08183, 0.8319, 0.1127, 0.8294, 0.1622, 0.7956, 0.1816, 0.7777, 0.1743, 0.7701, 0.08183, 0.8625, 0.02883, 0.8771, 0.0397, 0.8771, 0.07916, 0.8319, 0.1127, 0.01851, 0.594, 0.003055, 0.4382, 0.1015, 0.4476, 0.09741, 0.6036, 0.6014, 0.2776, 0.5939, 0.4257, 0.4681, 0.4172, 0.5029, 0.2654, 0.112, 0.004894, 0.06774, 0.1511, 0.008491, 0.1483, 0.06004, 0.00902, 0.2094, 0.02456, 0.1921, 0.1466, 0.06774, 0.1511, 0.112, 0.004894, 0.1015, 0.4476, 0.1004, 0.4328, 0.1532, 0.3769, 0.1895, 0.3761, 0.2067, 0.3948, 0.2064, 0.4061, 0.1684, 0.4468, 0.6514, 0.8019, 0.6329, 0.6865, 0.6689, 0.6468, 0.7496, 0.6681, 0.7496, 0.7959, 0.07025, 0.2513, 0.06731, 0.1832, 0.0977, 0.2284, 0.1302, 0.2927, 0.1832, 0.1856, 0.2094, 0.2649, 0.6272, 0.576, 0.6241, 0.6008, 0.6108, 0.5888, 0.1004, 0.4328, 0.1086, 0.34, 0.1532, 0.3769, 0.6689, 0.6468, 0.6253, 0.6115, 0.6241, 0.6008, 0.6412, 0.5814, 0.6567, 0.5805, 0.741, 0.6323, 0.7496, 0.6681, 0.469, 0.5027, 0.4675, 0.4702, 0.4828, 0.4919, 0.06774, 0.1511, 0.06731, 0.1832, 0.04019, 0.2237, 0.03619, 0.2243, 0.003094, 0.1575, 0.008491, 0.1483, 0.5929, 0.4352, 0.5448, 0.5443, 0.51, 0.4962, 0.4956, 0.5866, 0.469, 0.5027, 0.4828, 0.4919, 0.51, 0.4962, 0.5448, 0.5443, 0.469, 0.5027, 0.4523, 0.4886, 0.4675, 0.4702, 0.1004, 0.4328, 0.05809, 0.3727, 0.1086, 0.34, 0.6272, 0.576, 0.6412, 0.5814, 0.6241, 0.6008, 0.6058, 0.662, 0.6689, 0.6468, 0.6329, 0.6865, 0.09741, 0.6036, 0.1015, 0.4476, 0.1684, 0.4468, 0.2067, 0.4864, 0.1891, 0.6015, 0.2104, 0.7729, 0.1963, 0.7771, 0.1963, 0.7077, 0.2104, 0.7128, 0.1594, 0.662, 0.1482, 0.6657, 0.1465, 0.6492, 0.8549, 0.4048, 0.853, 0.4396, 0.7951, 0.4176, 0.8215, 0.3922, 0.1738, 0.6604, 0.1594, 0.662, 0.1465, 0.6492, 0.1205, 0.6129, 0.1231, 0.6102, 0.8544, 0.3573, 0.8549, 0.4048, 0.8215, 0.3922, 0.8215, 0.3922, 0.7951, 0.4176, 0.7695, 0.3602, 0.8067, 0.359, 0.5061, 0.2499, 0.5018, 0.2474, 0.5061, 0.2061, 0.8544, 0.3573, 0.8215, 0.3922, 0.8067, 0.359, 0.7951, 0.4176, 0.7823, 0.4268, 0.7606, 0.3783, 0.7541, 0.3605, 0.7695, 0.3602, 0.8067, 0.359, 0.7695, 0.3602, 0.791, 0.301, 0.8191, 0.3248, 0.8544, 0.3573, 0.8067, 0.359, 0.8191, 0.3248, 0.7695, 0.3602, 0.7541, 0.3605, 0.7593, 0.3421, 0.7775, 0.2921, 0.791, 0.301, 0.8191, 0.3248, 0.791, 0.301, 0.8506, 0.2768, 0.8515, 0.3096, 0.9635, 0.1749, 0.9683, 0.174, 0.9786, 0.2006, 0.9789, 0.2125, 0.9676, 0.2214, 0.8544, 0.3573, 0.8191, 0.3248, 0.8515, 0.3096, 0.791, 0.301, 0.7775, 0.2921, 0.8444, 0.2632, 0.8506, 0.2768, 0.002569, 0.7361, 0.009284, 0.7263, 0.046, 0.7621, 0.05126, 0.7849, 0.8544, 0.3573, 0.8515, 0.3096, 0.8849, 0.3223, 0.8506, 0.2768, 0.8444, 0.2632, 0.9091, 0.2871, 0.8842, 0.2902, 0.009284, 0.7263, 0.01912, 0.721, 0.06435, 0.7354, 0.046, 0.7621, 0.8515, 0.3096, 0.8506, 0.2768, 0.8842, 0.2902, 0.9001, 0.3038, 0.8849, 0.3223, 0.9064, 0.4145, 0.9058, 0.4096, 0.9091, 0.4132, 0.8544, 0.3573, 0.8849, 0.3223, 0.8998, 0.3554, 0.046, 0.7621, 0.06435, 0.7354, 0.1003, 0.7349, 0.1127, 0.7628, 0.09678, 0.7693, 0.8849, 0.3223, 0.9001, 0.3038, 0.9024, 0.3553, 0.8998, 0.3554, 0.05126, 0.7849, 0.046, 0.7621, 0.09678, 0.7693, 0.8544, 0.3573, 0.8998, 0.3554, 0.8873, 0.3896, 0.8998, 0.3554, 0.9024, 0.3553, 0.9058, 0.4096, 0.8873, 0.3896, 0.13, 0.7542, 0.1127, 0.7628, 0.1003, 0.7349, 0.1256, 0.7091, 0.1594, 0.7243, 0.8544, 0.3573, 0.8873, 0.3896, 0.8549, 0.4048, 0.8, 0.2565, 0.7899, 0.2551, 0.7899, 0.2521, 0.8, 0.2535, 0.1594, 0.7243, 0.1256, 0.7091, 0.1482, 0.6657, 0.1594, 0.662, 0.8873, 0.3896, 0.9058, 0.4096, 0.9064, 0.4145, 0.853, 0.4396, 0.8549, 0.4048, 0.1738, 0.7324, 0.1716, 0.7311, 0.1738, 0.7292, 0.8842, 0.2902, 0.9091, 0.2871, 0.9083, 0.2982, 0.1716, 0.7311, 0.13, 0.7542, 0.1594, 0.7243, 0.9789, 0.1244, 0.9683, 0.174, 0.9635, 0.1749, 0.1738, 0.7292, 0.1716, 0.7311, 0.1594, 0.7243, 0.1594, 0.662, 0.1738, 0.6604, 0.009284, 0.708, 0.01912, 0.721, 0.009284, 0.7263, 0.8, 0.2535, 0.7899, 0.2521, 0.7899, 0.1854, 0.8, 0.1961, 0.9001, 0.3038, 0.8842, 0.2902, 0.9083, 0.2982, 0.7541, 0.3605, 0.7606, 0.3783, 0.7526, 0.3605, 0.7593, 0.3421, 0.7541, 0.3605, 0.7526, 0.3605, 0.05126, 0.6111, 0.07052, 0.6109, 0.1205, 0.6129, 0.1465, 0.6492, 0.1482, 0.6657, 0.1256, 0.7091, 0.1003, 0.7349, 0.06435, 0.7354, 0.01912, 0.721, 0.009284, 0.708, 0.003395, 0.6631, 0.03764, 0.625, 0.4477, 0.7553, 0.4477, 0.8004, 0.4365, 0.84, 0.4341, 0.8385, 0.4236, 0.8444, 0.4186, 0.801, 0.4191, 0.7867, 0.4224, 0.7724, 0.4359, 0.7403, 0.438, 0.7383, 0.4472, 0.7502, 0.346, 0.2398, 0.3404, 0.2568, 0.2522, 0.2194, 0.2696, 0.2075, 0.4284, 0.3342, 0.4136, 0.3393, 0.411, 0.3171, 0.3501, 0.1932, 0.346, 0.2398, 0.2696, 0.2075, 0.306, 0.1746, 0.4184, 0.8474, 0.4347, 0.8546, 0.4347, 0.8781, 0.4238, 0.9381, 0.4184, 0.9399, 0.3516, 0.1295, 0.3501, 0.1932, 0.306, 0.1746, 0.306, 0.1746, 0.2696, 0.2075, 0.2379, 0.1294, 0.2877, 0.1295, 0.3782, 0.264, 0.3752, 0.268, 0.3073, 0.2647, 0.3516, 0.1295, 0.306, 0.1746, 0.2877, 0.1295, 0.2696, 0.2075, 0.2522, 0.2194, 0.2255, 0.1535, 0.2177, 0.1293, 0.2379, 0.1294, 0.2877, 0.1295, 0.2379, 0.1294, 0.2696, 0.05126, 0.306, 0.08437, 0.3516, 0.1295, 0.2877, 0.1295, 0.306, 0.08437, 0.2379, 0.1294, 0.2177, 0.1293, 0.2255, 0.1051, 0.2522, 0.03903, 0.2696, 0.05126, 0.306, 0.08437, 0.2696, 0.05126, 0.3506, 0.02199, 0.3501, 0.06566, 0.9805, 0.672, 0.9747, 0.6716, 0.965, 0.6124, 0.9659, 0.5881, 0.9805, 0.5749, 0.3516, 0.1295, 0.306, 0.08437, 0.3501, 0.06566, 0.2696, 0.05126, 0.2522, 0.03903, 0.3432, 0.003794, 0.3506, 0.02199, 0.2159, 0.432, 0.2259, 0.4195, 0.2754, 0.4675, 0.2814, 0.4974, 0.3516, 0.1295, 0.3501, 0.06566, 0.3942, 0.08431, 0.3506, 0.02199, 0.3432, 0.003794, 0.4286, 0.03891, 0.3949, 0.04164, 0.2259, 0.4195, 0.2395, 0.4126, 0.301, 0.4324, 0.2754, 0.4675, 0.3501, 0.06566, 0.3506, 0.02199, 0.3949, 0.04164, 0.4155, 0.06047, 0.3942, 0.08431, 0.4186, 0.209, 0.4181, 0.2024, 0.4224, 0.2074, 0.3516, 0.1295, 0.3942, 0.08431, 0.4124, 0.1294, 0.2754, 0.4675, 0.301, 0.4324, 0.3495, 0.4319, 0.3655, 0.4689, 0.3439, 0.4774, 0.3942, 0.08431, 0.4155, 0.06047, 0.4159, 0.1294, 0.4124, 0.1294, 0.2814, 0.4974, 0.2754, 0.4675, 0.3439, 0.4774, 0.3516, 0.1295, 0.4124, 0.1294, 0.3942, 0.1745, 0.4124, 0.1294, 0.4159, 0.1294, 0.4181, 0.2024, 0.3942, 0.1745, 0.3887, 0.4575, 0.3655, 0.4689, 0.3495, 0.4319, 0.3837, 0.3976, 0.4284, 0.4176, 0.3516, 0.1295, 0.3942, 0.1745, 0.3501, 0.1932, 0.4224, 0.2074, 0.4286, 0.2193, 0.4247, 0.221, 0.4186, 0.209, 0.4284, 0.4176, 0.3837, 0.3976, 0.4136, 0.3393, 0.4284, 0.3342, 0.3942, 0.1745, 0.4181, 0.2024, 0.4186, 0.209, 0.346, 0.2398, 0.3501, 0.1932, 0.4466, 0.4277, 0.4437, 0.4261, 0.4466, 0.4236, 0.3949, 0.04164, 0.4286, 0.03891, 0.4267, 0.05351, 0.4437, 0.4261, 0.3887, 0.4575, 0.4284, 0.4176, 0.966, 0.728, 0.9747, 0.6716, 0.9805, 0.672, 0.4466, 0.4236, 0.4437, 0.4261, 0.4284, 0.4176, 0.4284, 0.3342, 0.4466, 0.3315, 0.2259, 0.395, 0.2395, 0.4126, 0.2259, 0.4195, 0.4186, 0.209, 0.4247, 0.221, 0.3404, 0.2568, 0.346, 0.2398, 0.4155, 0.06047, 0.3949, 0.04164, 0.4267, 0.05351, 0.2177, 0.1293, 0.2255, 0.1535, 0.2157, 0.1293, 0.2255, 0.1051, 0.2177, 0.1293, 0.2157, 0.1293, 0.2814, 0.265, 0.3073, 0.2647, 0.3752, 0.268, 0.411, 0.3171, 0.4136, 0.3393, 0.3837, 0.3976, 0.3495, 0.4319, 0.301, 0.4324, 0.2395, 0.4126, 0.2259, 0.395, 0.2172, 0.3345, 0.263, 0.2834, 0.1699, 0.9546, 0.1563, 0.883, 0.1589, 0.8142, 0.1619, 0.8058, 0.1737, 0.7902, 0.1932, 0.8546, 0.1969, 0.8777, 0.1969, 0.9036, 0.1894, 0.9672, 0.1872, 0.969, 0.1719, 0.9589, 0.5693, 0.9036, 0.5837, 0.8745, 0.594, 0.9026, 0.5678, 0.9481, 0.5674, 0.9254, 0.7565, 0.6468, 0.7637, 0.6361, 0.766, 0.6514, 0.7539, 0.6798, 0.7565, 0.6468, 0.766, 0.6514, 0.7904, 0.6863, 0.7912, 0.6981, 0.7912, 0.6981, 0.7904, 0.6863, 0.8342, 0.6907, 0.8955, 0.6554, 0.8901, 0.6455, 0.8827, 0.6036, 0.8842, 0.5944, 0.8981, 0.6135, 0.1931, 0.609, 0.2072, 0.6308, 0.1975, 0.6609, 0.1769, 0.6447, 0.7561, 0.8174, 0.7538, 0.7787, 0.7862, 0.7662, 0.7755, 0.8038, 0.2072, 0.6308, 0.2106, 0.6415, 0.2106, 0.6838, 0.1975, 0.6609, 0.876, 0.8378, 0.8712, 0.8401, 0.8757, 0.8364, 0.1975, 0.6609, 0.2106, 0.6838, 0.2056, 0.7052, 0.1902, 0.7043, 0.1893, 0.693, 0.7862, 0.7662, 0.7937, 0.7455, 0.8342, 0.7478, 0.1784, 0.7266, 0.1823, 0.7098, 0.1958, 0.7078, 0.1944, 0.7363, 0.1767, 0.7596, 0.5524, 0.8755, 0.5643, 0.8421, 0.5651, 0.8435, 0.5532, 0.8769, 0.1767, 0.7596, 0.1944, 0.7363, 0.1958, 0.7735, 0.1922, 0.7848, 0.5643, 0.8421, 0.5663, 0.8378, 0.5651, 0.8435, 0.7755, 0.8038, 0.7862, 0.7662, 0.7871, 0.7979, 0.8917, 0.801, 0.863, 0.7589, 0.8904, 0.7767, 0.8621, 0.6792, 0.8901, 0.6455, 0.8955, 0.6554, 0.5651, 0.8435, 0.5663, 0.8378, 0.5771, 0.8153, 0.594, 0.8434, 0.5837, 0.8745, 0.8827, 0.6036, 0.8735, 0.5911, 0.8842, 0.5944, 0.5532, 0.8769, 0.5651, 0.8435, 0.5837, 0.8745, 0.5693, 0.9036, 0.7873, 0.8107, 0.7755, 0.8038, 0.7871, 0.7979, 0.8503, 0.6901, 0.8342, 0.6907, 0.8499, 0.6879, 0.8621, 0.6792, 0.8503, 0.6901, 0.8499, 0.6879, 0.8499, 0.6879, 0.8342, 0.6907, 0.7904, 0.6863, 0.766, 0.6514, 0.7637, 0.6361, 0.7811, 0.5965, 0.8039, 0.5802, 0.8332, 0.5751, 0.8735, 0.5911, 0.8827, 0.6036, 0.8901, 0.6455, 0.8621, 0.6792, 0.8712, 0.8401, 0.8234, 0.8424, 0.7873, 0.8107, 0.7871, 0.7979, 0.7862, 0.7662, 0.8342, 0.7478, 0.8491, 0.7486, 0.863, 0.7589, 0.8917, 0.801, 0.8919, 0.8056, 0.8757, 0.8364, 0.8981, 0.6969, 0.8602, 0.7391, 0.8503, 0.6901, 0.8621, 0.6792, 0.8955, 0.6554, 0.8602, 0.7391, 0.806, 0.7407, 0.7912, 0.6981, 0.8342, 0.6907, 0.8503, 0.6901, 0.8704, 0.871, 0.8518, 0.856, 0.8712, 0.8401, 0.876, 0.8378, 0.8828, 0.8666, 0.7637, 0.8512, 0.7561, 0.8554, 0.7561, 0.8174, 0.8642, 0.884, 0.8704, 0.871, 0.8828, 0.8666, 0.4474, 0.2067, 0.4533, 0.2062, 0.4533, 0.2453, 0.4321, 0.2542, 0.4323, 0.2245, 0.7917, 0.8336, 0.7637, 0.8512, 0.7561, 0.8174, 0.7755, 0.8038, 0.7873, 0.8107, 0.8518, 0.856, 0.8234, 0.8424, 0.8712, 0.8401, 0.8234, 0.8424, 0.7917, 0.8336, 0.7873, 0.8107, 0.7951, 0.9034, 0.7558, 0.8624, 0.7561, 0.8554, 0.7637, 0.8512, 0.7917, 0.8336, 0.8234, 0.8424, 0.8518, 0.856, 0.8704, 0.871, 0.8642, 0.884, 0.8492, 0.9034, 0.1188, 0.9024, 0.1386, 0.8638, 0.1548, 0.9129, 0.1177, 0.9688, 0.1089, 0.9555, 0.617, 0.08413, 0.6248, 0.07151, 0.6282, 0.09246, 0.6131, 0.1265, 0.617, 0.08413, 0.6282, 0.09246, 0.6564, 0.1437, 0.657, 0.1592, 0.657, 0.1592, 0.6564, 0.1437, 0.7035, 0.1578, 0.4899, 0.8154, 0.4945, 0.8291, 0.4857, 0.8802, 0.4782, 0.8898, 0.4626, 0.8617, 0.4626, 0.8617, 0.4782, 0.8898, 0.4707, 0.9289, 0.4497, 0.9078, 0.5959, 0.7028, 0.6014, 0.753, 0.5606, 0.7764, 0.5728, 0.7246, 0.4782, 0.8898, 0.4854, 0.9012, 0.4945, 0.9514, 0.4707, 0.9289, 0.09901, 0.8667, 0.09659, 0.872, 0.098, 0.8649, 0.9995, 0.1212, 0.9755, 0.1072, 0.9727, 0.07817, 0.9919, 0.06918, 0.9977, 0.08228, 0.5606, 0.7764, 0.5572, 0.8042, 0.5124, 0.8086, 0.9912, 0.05132, 0.9919, 0.06918, 0.9727, 0.07817, 0.9639, 0.05048, 0.9809, 0.01922, 0.098, 0.8649, 0.1145, 0.8204, 0.1156, 0.8223, 0.09901, 0.8667, 0.6181, 0.04242, 0.6411, 0.02196, 0.6248, 0.07151, 0.617, 0.08413, 0.1145, 0.8204, 0.1176, 0.8156, 0.1156, 0.8223, 0.5728, 0.7246, 0.5606, 0.7764, 0.5582, 0.7348, 0.9995, 0.001791, 0.9912, 0.05132, 0.9809, 0.01922, 0.7327, 0.1478, 0.7607, 0.1081, 0.7662, 0.1219, 0.1156, 0.8223, 0.1176, 0.8156, 0.1339, 0.7902, 0.1548, 0.8278, 0.1386, 0.8638, 0.4857, 0.8802, 0.4854, 0.9012, 0.4782, 0.8898, 0.09901, 0.8667, 0.1156, 0.8223, 0.1386, 0.8638, 0.1188, 0.9024, 0.5584, 0.7179, 0.5728, 0.7246, 0.5582, 0.7348, 0.7207, 0.1601, 0.7035, 0.1578, 0.7205, 0.1573, 0.7327, 0.1478, 0.7207, 0.1601, 0.7205, 0.1573, 0.7205, 0.1573, 0.7035, 0.1578, 0.6564, 0.1437, 0.6282, 0.09246, 0.6248, 0.07151, 0.6411, 0.02196, 0.664, 0.004265, 0.6957, 0.003319, 0.7398, 0.03224, 0.7504, 0.05072, 0.7607, 0.1081, 0.7327, 0.1478, 0.4716, 0.6933, 0.5201, 0.6823, 0.5584, 0.7179, 0.5582, 0.7348, 0.5606, 0.7764, 0.5124, 0.8086, 0.4972, 0.8101, 0.4828, 0.7989, 0.4521, 0.7482, 0.4513, 0.7423, 0.4668, 0.699, 0.7662, 0.1757, 0.7275, 0.2246, 0.7207, 0.1601, 0.7327, 0.1478, 0.7662, 0.1219, 0.7275, 0.2246, 0.6694, 0.2164, 0.657, 0.1592, 0.7035, 0.1578, 0.7207, 0.1601, 0.112, 0.9141, 0.09055, 0.9025, 0.09659, 0.872, 0.09901, 0.8667, 0.1188, 0.9024, 0.7856, 0.997, 0.7697, 0.9937, 0.7944, 0.9556, 0.4904, 0.6115, 0.4778, 0.6514, 0.4656, 0.6592, 0.7697, 0.9937, 0.7595, 0.9986, 0.7524, 0.9445, 0.7944, 0.9071, 0.7944, 0.9556, 0.5544, 0.6882, 0.5874, 0.6595, 0.5959, 0.7028, 0.5728, 0.7246, 0.5584, 0.7179, 0.4922, 0.6689, 0.5201, 0.6823, 0.4716, 0.6933, 0.5201, 0.6823, 0.5544, 0.6882, 0.5584, 0.7179, 0.5621, 0.5947, 0.6014, 0.6423, 0.5992, 0.652, 0.5874, 0.6595, 0.5544, 0.6882, 0.5201, 0.6823, 0.4922, 0.6689, 0.4778, 0.6514, 0.4904, 0.6115, 0.5042, 0.6042, 0.649, 0.9492, 0.6192, 0.9748, 0.6046, 0.8928, 0.659, 0.8716, 0.6684, 0.8986, 0.9443, 0.7109, 0.9526, 0.7021, 0.9537, 0.7315, 0.9209, 0.7347, 0.9443, 0.7109, 0.9537, 0.7315, 0.9638, 0.8044, 0.9577, 0.8159, 0.2531, 0.749, 0.2498, 0.7362, 0.2973, 0.7677, 0.3596, 0.7211, 0.3516, 0.7096, 0.3383, 0.6245, 0.3395, 0.5988, 0.3596, 0.6119, 0.9427, 0.176, 0.9621, 0.1782, 0.9418, 0.2228, 0.9114, 0.2338, 0.9111, 0.1549, 0.9427, 0.176, 0.9114, 0.2338, 0.9013, 0.1869, 0.3395, 0.5988, 0.3268, 0.5954, 0.2814, 0.5438, 0.311, 0.5348, 0.6539, 0.4821, 0.6588, 0.4777, 0.6553, 0.4861, 0.311, 0.5348, 0.2814, 0.5438, 0.2512, 0.531, 0.2527, 0.505, 0.2688, 0.5058, 0.7894, 0.2419, 0.7688, 0.2152, 0.7894, 0.1852, 0.9324, 0.5878, 0.9402, 0.5762, 0.9638, 0.6032, 0.9594, 0.6339, 0.9272, 0.6235, 0.6553, 0.4861, 0.6396, 0.5262, 0.6381, 0.522, 0.6539, 0.4821, 0.9272, 0.6235, 0.9594, 0.6339, 0.9526, 0.7021, 0.9443, 0.7109, 0.9012, 0.6338, 0.9053, 0.6322, 0.902, 0.6382, 0.9013, 0.1869, 0.9114, 0.2338, 0.8905, 0.2094, 0.5014, 0.2061, 0.5014, 0.248, 0.481, 0.2229, 0.3259, 0.7602, 0.3516, 0.7096, 0.3596, 0.7211, 0.902, 0.6382, 0.9053, 0.6322, 0.9272, 0.6235, 0.9443, 0.7109, 0.9209, 0.7347, 0.3383, 0.6245, 0.3268, 0.5954, 0.3395, 0.5988, 0.6539, 0.4821, 0.6381, 0.522, 0.6058, 0.4302, 0.626, 0.403, 0.8873, 0.192, 0.9013, 0.1869, 0.8905, 0.2094, 0.609, 0.8252, 0.6057, 0.8437, 0.6061, 0.8257, 0.9617, 0.02799, 0.9595, 0.009651, 0.9621, 0.009588, 0.3135, 0.7745, 0.2973, 0.7677, 0.2498, 0.7362, 0.2191, 0.6557, 0.2146, 0.6248, 0.2282, 0.5578, 0.2512, 0.531, 0.2814, 0.5438, 0.3268, 0.5954, 0.3383, 0.6245, 0.3516, 0.7096, 0.3259, 0.7602, 0.6588, 0.4777, 0.7077, 0.4559, 0.7441, 0.4721, 0.7474, 0.4925, 0.7482, 0.5238, 0.6993, 0.5629, 0.684, 0.5681, 0.6696, 0.5625, 0.6389, 0.5284, 0.6396, 0.5262, 0.6553, 0.4861, 0.9177, 0.06814, 0.906, 0.003455, 0.9595, 0.009651, 0.9617, 0.02799, 0.9606, 0.07819, 0.6684, 0.8078, 0.659, 0.8716, 0.6046, 0.8928, 0.6057, 0.8437, 0.609, 0.8252, 0.6395, 0.3953, 0.6738, 0.4415, 0.6588, 0.4777, 0.6539, 0.4821, 0.626, 0.403, 0.8935, 0.1202, 0.9108, 0.09018, 0.9111, 0.1549, 0.6418, 0.3403, 0.6395, 0.3953, 0.626, 0.403, 0.9108, 0.09018, 0.9177, 0.06814, 0.9606, 0.07819, 0.9427, 0.176, 0.9111, 0.1549, 0.88, 0.1621, 0.8935, 0.1202, 0.9111, 0.1549, 0.9013, 0.1869, 0.8873, 0.192, 0.6738, 0.4415, 0.7077, 0.4559, 0.6588, 0.4777, 0.7077, 0.4559, 0.7354, 0.4399, 0.7441, 0.4721, 0.6901, 0.2651, 0.7374, 0.3086, 0.7439, 0.3328, 0.7482, 0.3706, 0.7354, 0.4399, 0.7077, 0.4559, 0.6738, 0.4415, 0.6395, 0.3953, 0.6418, 0.3403, 0.6428, 0.3075, 0.4803, 0.243, 0.454, 0.2313, 0.4803, 0.206, 0.9658, 0.3785, 0.9619, 0.4043, 0.9251, 0.4209, 0.9251, 0.4209, 0.9124, 0.384, 0.9126, 0.3617, 0.2311, 0.8481, 0.2478, 0.87, 0.2307, 0.8922, 0.3637, 0.64, 0.363, 0.6339, 0.3916, 0.5667, 0.4038, 0.5597, 0.4128, 0.5675, 0.4186, 0.6003, 0.4186, 0.6003, 0.4128, 0.5675, 0.4172, 0.5505, 0.4274, 0.5418, 0.4431, 0.567, 0.4468, 0.5742, 0.3005, 0.9019, 0.2521, 0.8692, 0.2694, 0.8288, 0.3975, 0.8678, 0.3449, 0.8792, 0.3092, 0.8429, 0.326, 0.7953, 0.3798, 0.7811, 0.4143, 0.8201, 0.009154, 0.9575, 0.001305, 0.9234, 0.02015, 0.8974, 0.02592, 0.901, 0.0297, 0.9124, 0.2416, 0.7815, 0.2311, 0.8481, 0.2138, 0.8592, 0.2138, 0.8592, 0.2183, 0.8033, 0.2416, 0.7815, 0.2694, 0.8288, 0.2521, 0.8692, 0.2478, 0.87, 0.2311, 0.8481, 0.94, 0.4668, 0.9251, 0.4209, 0.9619, 0.4043, 0.3875, 0.5043, 0.419, 0.5205, 0.4274, 0.5418, 0.4172, 0.5505, 0.4085, 0.5478, 0.009154, 0.9575, 0.0297, 0.9124, 0.03932, 0.9126, 0.05234, 0.9277, 0.04534, 0.9517, 0.4211, 0.7055, 0.4186, 0.6003, 0.4468, 0.5742, 0.4468, 0.6836, 0.3775, 0.7333, 0.3637, 0.64, 0.4186, 0.6003, 0.4211, 0.7055, 0.2511, 0.9757, 0.2338, 0.9106, 0.2994, 0.906, 0.3062, 0.9686, 0.9743, 0.2932, 0.9658, 0.3785, 0.9126, 0.3617, 0.9328, 0.2636, 0.08828, 0.9201, 0.08291, 0.9252, 0.05234, 0.9277, 0.03932, 0.9126, 0.03758, 0.8973, 0.04031, 0.8925, 0.06313, 0.8911, 0.08732, 0.8124, 0.0595, 0.8584, 0.0353, 0.8669, 0.01298, 0.8361, 0.05096, 0.7901, 0.2311, 0.8481, 0.2307, 0.8922, 0.2138, 0.8592, 0.94, 0.4668, 0.9619, 0.4043, 0.9743, 0.4587, 0.0297, 0.9124, 0.03758, 0.8973, 0.03932, 0.9126, 0.08291, 0.9252, 0.04534, 0.9517, 0.05234, 0.9277, 0.0353, 0.8669, 0.04031, 0.8925, 0.03758, 0.8973, 0.02592, 0.901, 0.02015, 0.8974, 0.005646, 0.8546, 0.01298, 0.8361, 0.4085, 0.5478, 0.4128, 0.5675, 0.4038, 0.5597, 0.2338, 0.9106, 0.2307, 0.8922, 0.2478, 0.87, 0.2521, 0.8692, 0.3005, 0.9019, 0.2994, 0.906, 0.3005, 0.9019, 0.2694, 0.8288, 0.3008, 0.8319, 0.2416, 0.7815, 0.2996, 0.8064, 0.3062, 0.8191, 0.3008, 0.8319, 0.2694, 0.8288, 0.4085, 0.5478, 0.4172, 0.5505, 0.4128, 0.5675, 0.08291, 0.9252, 0.06872, 0.9575, 0.04534, 0.9517, 0.0297, 0.9124, 0.02592, 0.901, 0.03758, 0.8973, 0.06313, 0.8911, 0.0353, 0.8669, 0.0595, 0.8584, 0.3975, 0.8678, 0.4143, 0.9453, 0.3745, 0.9513, 0.3498, 0.9394, 0.3449, 0.8792, 0.8038, 0.5103, 0.7906, 0.5282, 0.7782, 0.5157, 0.8776, 0.5061, 0.8739, 0.5218, 0.8398, 0.5411, 0.8398, 0.5411, 0.8282, 0.5222, 0.8286, 0.5093, 0.7291, 0.9217, 0.7233, 0.907, 0.7385, 0.898, 0.6982, 0.8619, 0.6967, 0.865, 0.6817, 0.8948, 0.6754, 0.8946, 0.6724, 0.8874, 0.6705, 0.866, 0.498, 0.8637, 0.496, 0.843, 0.5015, 0.834, 0.5163, 0.8308, 0.5404, 0.8481, 0.543, 0.8532, 0.6967, 0.865, 0.7205, 0.9057, 0.7011, 0.9166, 0.8884, 0.5389, 0.8889, 0.5003, 0.9226, 0.482, 0.9558, 0.5024, 0.9558, 0.5426, 0.9216, 0.5592, 0.9476, 0.8739, 0.9442, 0.8898, 0.9131, 0.8954, 0.9078, 0.8924, 0.9076, 0.8867, 0.9476, 0.8739, 0.9697, 0.8838, 0.965, 0.8954, 0.965, 0.8954, 0.9442, 0.8898, 0.7083, 0.9441, 0.7011, 0.9166, 0.7205, 0.9057, 0.7233, 0.907, 0.7291, 0.9217, 0.8544, 0.5586, 0.8398, 0.5411, 0.8739, 0.5218, 0.9476, 0.8739, 0.9207, 0.8565, 0.9199, 0.8334, 0.9332, 0.8256, 0.9408, 0.8296, 0.9476, 0.8739, 0.9076, 0.8867, 0.9013, 0.8813, 0.9013, 0.866, 0.9207, 0.8565, 0.5136, 0.9246, 0.498, 0.8637, 0.543, 0.8532, 0.551, 0.9164, 0.706, 0.8074, 0.6982, 0.8619, 0.6705, 0.866, 0.6845, 0.8085, 0.7421, 0.8248, 0.7403, 0.8855, 0.6982, 0.8619, 0.706, 0.8074, 0.8865, 0.4511, 0.8776, 0.5061, 0.8286, 0.5093, 0.8483, 0.4439, 0.8263, 0.5078, 0.8237, 0.5143, 0.8065, 0.5389, 0.795, 0.5403, 0.7902, 0.5329, 0.7906, 0.5282, 0.8038, 0.5103, 0.7973, 0.4472, 0.7936, 0.4947, 0.7782, 0.5157, 0.7514, 0.5117, 0.7626, 0.4573, 0.7291, 0.9217, 0.7385, 0.898, 0.7421, 0.9189, 0.8544, 0.5586, 0.8739, 0.5218, 0.8865, 0.5437, 0.7881, 0.5467, 0.7902, 0.5329, 0.795, 0.5403, 0.5404, 0.8481, 0.5286, 0.815, 0.551, 0.8234, 0.7782, 0.5157, 0.7906, 0.5282, 0.7902, 0.5329, 0.7827, 0.5429, 0.7772, 0.5445, 0.7519, 0.5277, 0.7514, 0.5117, 0.4588, 0.2438, 0.4588, 0.2567, 0.4537, 0.2505, 0.7403, 0.8855, 0.7385, 0.898, 0.7233, 0.907, 0.7205, 0.9057, 0.6967, 0.865, 0.6982, 0.8619, 0.6967, 0.865, 0.7011, 0.9166, 0.6817, 0.8948, 0.9476, 0.8739, 0.9408, 0.8296, 0.9462, 0.8254, 0.9555, 0.8306, 0.9674, 0.8558, 0.9408, 0.8296, 0.9332, 0.8256, 0.9379, 0.8206, 0.5404, 0.8481, 0.5163, 0.8308, 0.5286, 0.815, 0.7881, 0.5467, 0.7827, 0.5429, 0.7902, 0.5329, 0.8038, 0.5103, 0.7782, 0.5157, 0.7936, 0.4947, 0.8263, 0.4438, 0.8263, 0.5078, 0.8038, 0.5103, 0.7936, 0.4947, 0.7973, 0.4472, 0.8038, 0.5103, 0.7906, 0.5282, 0.7782, 0.5157, 0.8776, 0.5061, 0.8739, 0.5218, 0.8398, 0.5411, 0.8398, 0.5411, 0.8282, 0.5222, 0.8286, 0.5093, 0.7291, 0.9217, 0.7233, 0.907, 0.7385, 0.898, 0.6982, 0.8619, 0.6967, 0.865, 0.6817, 0.8948, 0.6754, 0.8946, 0.6724, 0.8874, 0.6705, 0.866, 0.498, 0.8637, 0.496, 0.843, 0.5015, 0.834, 0.5163, 0.8308, 0.5404, 0.8481, 0.543, 0.8532, 0.6967, 0.865, 0.7205, 0.9057, 0.7011, 0.9166, 0.8884, 0.5389, 0.8889, 0.5003, 0.9226, 0.482, 0.9558, 0.5024, 0.9558, 0.5426, 0.9216, 0.5592, 0.9476, 0.8739, 0.9442, 0.8898, 0.9131, 0.8954, 0.9078, 0.8924, 0.9076, 0.8867, 0.9476, 0.8739, 0.9697, 0.8838, 0.965, 0.8954, 0.965, 0.8954, 0.9442, 0.8898, 0.7083, 0.9441, 0.7011, 0.9166, 0.7205, 0.9057, 0.7233, 0.907, 0.7291, 0.9217, 0.8544, 0.5586, 0.8398, 0.5411, 0.8739, 0.5218, 0.9476, 0.8739, 0.9207, 0.8565, 0.9199, 0.8334, 0.9332, 0.8256, 0.9408, 0.8296, 0.9476, 0.8739, 0.9076, 0.8867, 0.9013, 0.8813, 0.9013, 0.866, 0.9207, 0.8565, 0.5136, 0.9246, 0.498, 0.8637, 0.543, 0.8532, 0.551, 0.9164, 0.706, 0.8074, 0.6982, 0.8619, 0.6705, 0.866, 0.6845, 0.8085, 0.7421, 0.8248, 0.7403, 0.8855, 0.6982, 0.8619, 0.706, 0.8074, 0.8865, 0.4511, 0.8776, 0.5061, 0.8286, 0.5093, 0.8483, 0.4439, 0.8263, 0.5078, 0.8237, 0.5143, 0.8065, 0.5389, 0.795, 0.5403, 0.7902, 0.5329, 0.7906, 0.5282, 0.8038, 0.5103, 0.7973, 0.4472, 0.7936, 0.4947, 0.7782, 0.5157, 0.7514, 0.5117, 0.7626, 0.4573, 0.7291, 0.9217, 0.7385, 0.898, 0.7421, 0.9189, 0.8544, 0.5586, 0.8739, 0.5218, 0.8865, 0.5437, 0.7881, 0.5467, 0.7902, 0.5329, 0.795, 0.5403, 0.5404, 0.8481, 0.5286, 0.815, 0.551, 0.8234, 0.7782, 0.5157, 0.7906, 0.5282, 0.7902, 0.5329, 0.7827, 0.5429, 0.7772, 0.5445, 0.7519, 0.5277, 0.7514, 0.5117, 0.4588, 0.2438, 0.4588, 0.2567, 0.4537, 0.2505, 0.7403, 0.8855, 0.7385, 0.898, 0.7233, 0.907, 0.7205, 0.9057, 0.6967, 0.865, 0.6982, 0.8619, 0.6967, 0.865, 0.7011, 0.9166, 0.6817, 0.8948, 0.9476, 0.8739, 0.9408, 0.8296, 0.9462, 0.8254, 0.9555, 0.8306, 0.9674, 0.8558, 0.9408, 0.8296, 0.9332, 0.8256, 0.9379, 0.8206, 0.5404, 0.8481, 0.5163, 0.8308, 0.5286, 0.815, 0.7881, 0.5467, 0.7827, 0.5429, 0.7902, 0.5329, 0.8038, 0.5103, 0.7782, 0.5157, 0.7936, 0.4947, 0.8263, 0.4438, 0.8263, 0.5078, 0.8038, 0.5103, 0.7936, 0.4947, 0.7973, 0.4472, 0.8038, 0.5103, 0.7906, 0.5282, 0.7782, 0.5157, 0.8776, 0.5061, 0.8739, 0.5218, 0.8398, 0.5411, 0.8398, 0.5411, 0.8282, 0.5222, 0.8286, 0.5093, 0.7291, 0.9217, 0.7233, 0.907, 0.7385, 0.898, 0.6982, 0.8619, 0.6967, 0.865, 0.6817, 0.8948, 0.6754, 0.8946, 0.6724, 0.8874, 0.6705, 0.866, 0.498, 0.8637, 0.496, 0.843, 0.5015, 0.834, 0.5163, 0.8308, 0.5404, 0.8481, 0.543, 0.8532, 0.6967, 0.865, 0.7205, 0.9057, 0.7011, 0.9166, 0.8884, 0.5389, 0.8889, 0.5003, 0.9226, 0.482, 0.9558, 0.5024, 0.9558, 0.5426, 0.9216, 0.5592, 0.9476, 0.8739, 0.9442, 0.8898, 0.9131, 0.8954, 0.9078, 0.8924, 0.9076, 0.8867, 0.9476, 0.8739, 0.9697, 0.8838, 0.965, 0.8954, 0.965, 0.8954, 0.9442, 0.8898, 0.7083, 0.9441, 0.7011, 0.9166, 0.7205, 0.9057, 0.7233, 0.907, 0.7291, 0.9217, 0.8544, 0.5586, 0.8398, 0.5411, 0.8739, 0.5218, 0.9476, 0.8739, 0.9207, 0.8565, 0.9199, 0.8334, 0.9332, 0.8256, 0.9408, 0.8296, 0.9476, 0.8739, 0.9076, 0.8867, 0.9013, 0.8813, 0.9013, 0.866, 0.9207, 0.8565, 0.5136, 0.9246, 0.498, 0.8637, 0.543, 0.8532, 0.551, 0.9164, 0.706, 0.8074, 0.6982, 0.8619, 0.6705, 0.866, 0.6845, 0.8085, 0.7421, 0.8248, 0.7403, 0.8855, 0.6982, 0.8619, 0.706, 0.8074, 0.8865, 0.4511, 0.8776, 0.5061, 0.8286, 0.5093, 0.8483, 0.4439, 0.8263, 0.5078, 0.8237, 0.5143, 0.8065, 0.5389, 0.795, 0.5403, 0.7902, 0.5329, 0.7906, 0.5282, 0.8038, 0.5103, 0.7973, 0.4472, 0.7936, 0.4947, 0.7782, 0.5157, 0.7514, 0.5117, 0.7626, 0.4573, 0.7291, 0.9217, 0.7385, 0.898, 0.7421, 0.9189, 0.8544, 0.5586, 0.8739, 0.5218, 0.8865, 0.5437, 0.7881, 0.5467, 0.7902, 0.5329, 0.795, 0.5403, 0.5404, 0.8481, 0.5286, 0.815, 0.551, 0.8234, 0.7782, 0.5157, 0.7906, 0.5282, 0.7902, 0.5329, 0.7827, 0.5429, 0.7772, 0.5445, 0.7519, 0.5277, 0.7514, 0.5117, 0.4588, 0.2438, 0.4588, 0.2567, 0.4537, 0.2505, 0.7403, 0.8855, 0.7385, 0.898, 0.7233, 0.907, 0.7205, 0.9057, 0.6967, 0.865, 0.6982, 0.8619, 0.6967, 0.865, 0.7011, 0.9166, 0.6817, 0.8948, 0.9476, 0.8739, 0.9408, 0.8296, 0.9462, 0.8254, 0.9555, 0.8306, 0.9674, 0.8558, 0.9408, 0.8296, 0.9332, 0.8256, 0.9379, 0.8206, 0.5404, 0.8481, 0.5163, 0.8308, 0.5286, 0.815, 0.7881, 0.5467, 0.7827, 0.5429, 0.7902, 0.5329, 0.8038, 0.5103, 0.7782, 0.5157, 0.7936, 0.4947, 0.8263, 0.4438, 0.8263, 0.5078, 0.8038, 0.5103, 0.7936, 0.4947, 0.7973, 0.4472, 0.8038, 0.5103, 0.7906, 0.5282, 0.7782, 0.5157, 0.8776, 0.5061, 0.8739, 0.5218, 0.8398, 0.5411, 0.8398, 0.5411, 0.8282, 0.5222, 0.8286, 0.5093, 0.7291, 0.9217, 0.7233, 0.907, 0.7385, 0.898, 0.6982, 0.8619, 0.6967, 0.865, 0.6817, 0.8948, 0.6754, 0.8946, 0.6724, 0.8874, 0.6705, 0.866, 0.498, 0.8637, 0.496, 0.843, 0.5015, 0.834, 0.5163, 0.8308, 0.5404, 0.8481, 0.543, 0.8532, 0.6967, 0.865, 0.7205, 0.9057, 0.7011, 0.9166, 0.8884, 0.5389, 0.8889, 0.5003, 0.9226, 0.482, 0.9558, 0.5024, 0.9558, 0.5426, 0.9216, 0.5592, 0.9476, 0.8739, 0.9442, 0.8898, 0.9131, 0.8954, 0.9078, 0.8924, 0.9076, 0.8867, 0.9476, 0.8739, 0.9697, 0.8838, 0.965, 0.8954, 0.965, 0.8954, 0.9442, 0.8898, 0.7083, 0.9441, 0.7011, 0.9166, 0.7205, 0.9057, 0.7233, 0.907, 0.7291, 0.9217, 0.8544, 0.5586, 0.8398, 0.5411, 0.8739, 0.5218, 0.9476, 0.8739, 0.9207, 0.8565, 0.9199, 0.8334, 0.9332, 0.8256, 0.9408, 0.8296, 0.9476, 0.8739, 0.9076, 0.8867, 0.9013, 0.8813, 0.9013, 0.866, 0.9207, 0.8565, 0.5136, 0.9246, 0.498, 0.8637, 0.543, 0.8532, 0.551, 0.9164, 0.706, 0.8074, 0.6982, 0.8619, 0.6705, 0.866, 0.6845, 0.8085, 0.7421, 0.8248, 0.7403, 0.8855, 0.6982, 0.8619, 0.706, 0.8074, 0.8865, 0.4511, 0.8776, 0.5061, 0.8286, 0.5093, 0.8483, 0.4439, 0.8263, 0.5078, 0.8237, 0.5143, 0.8065, 0.5389, 0.795, 0.5403, 0.7902, 0.5329, 0.7906, 0.5282, 0.8038, 0.5103, 0.7973, 0.4472, 0.7936, 0.4947, 0.7782, 0.5157, 0.7514, 0.5117, 0.7626, 0.4573, 0.7291, 0.9217, 0.7385, 0.898, 0.7421, 0.9189, 0.8544, 0.5586, 0.8739, 0.5218, 0.8865, 0.5437, 0.7881, 0.5467, 0.7902, 0.5329, 0.795, 0.5403, 0.5404, 0.8481, 0.5286, 0.815, 0.551, 0.8234, 0.7782, 0.5157, 0.7906, 0.5282, 0.7902, 0.5329, 0.7827, 0.5429, 0.7772, 0.5445, 0.7519, 0.5277, 0.7514, 0.5117, 0.4588, 0.2438, 0.4588, 0.2567, 0.4537, 0.2505, 0.7403, 0.8855, 0.7385, 0.898, 0.7233, 0.907, 0.7205, 0.9057, 0.6967, 0.865, 0.6982, 0.8619, 0.6967, 0.865, 0.7011, 0.9166, 0.6817, 0.8948, 0.9476, 0.8739, 0.9408, 0.8296, 0.9462, 0.8254, 0.9555, 0.8306, 0.9674, 0.8558, 0.9408, 0.8296, 0.9332, 0.8256, 0.9379, 0.8206, 0.5404, 0.8481, 0.5163, 0.8308, 0.5286, 0.815, 0.7881, 0.5467, 0.7827, 0.5429, 0.7902, 0.5329, 0.8038, 0.5103, 0.7782, 0.5157, 0.7936, 0.4947, 0.8263, 0.4438, 0.8263, 0.5078, 0.8038, 0.5103, 0.7936, 0.4947, 0.7973, 0.4472, 0.8038, 0.5103, 0.7906, 0.5282, 0.7782, 0.5157, 0.8776, 0.5061, 0.8739, 0.5218, 0.8398, 0.5411, 0.8398, 0.5411, 0.8282, 0.5222, 0.8286, 0.5093, 0.7291, 0.9217, 0.7233, 0.907, 0.7385, 0.898, 0.6982, 0.8619, 0.6967, 0.865, 0.6817, 0.8948, 0.6754, 0.8946, 0.6724, 0.8874, 0.6705, 0.866, 0.498, 0.8637, 0.496, 0.843, 0.5015, 0.834, 0.5163, 0.8308, 0.5404, 0.8481, 0.543, 0.8532, 0.6967, 0.865, 0.7205, 0.9057, 0.7011, 0.9166, 0.8884, 0.5389, 0.8889, 0.5003, 0.9226, 0.482, 0.9558, 0.5024, 0.9558, 0.5426, 0.9216, 0.5592, 0.9476, 0.8739, 0.9442, 0.8898, 0.9131, 0.8954, 0.9078, 0.8924, 0.9076, 0.8867, 0.9476, 0.8739, 0.9697, 0.8838, 0.965, 0.8954, 0.965, 0.8954, 0.9442, 0.8898, 0.7083, 0.9441, 0.7011, 0.9166, 0.7205, 0.9057, 0.7233, 0.907, 0.7291, 0.9217, 0.8544, 0.5586, 0.8398, 0.5411, 0.8739, 0.5218, 0.9476, 0.8739, 0.9207, 0.8565, 0.9199, 0.8334, 0.9332, 0.8256, 0.9408, 0.8296, 0.9476, 0.8739, 0.9076, 0.8867, 0.9013, 0.8813, 0.9013, 0.866, 0.9207, 0.8565, 0.5136, 0.9246, 0.498, 0.8637, 0.543, 0.8532, 0.551, 0.9164, 0.706, 0.8074, 0.6982, 0.8619, 0.6705, 0.866, 0.6845, 0.8085, 0.7421, 0.8248, 0.7403, 0.8855, 0.6982, 0.8619, 0.706, 0.8074, 0.8865, 0.4511, 0.8776, 0.5061, 0.8286, 0.5093, 0.8483, 0.4439, 0.8263, 0.5078, 0.8237, 0.5143, 0.8065, 0.5389, 0.795, 0.5403, 0.7902, 0.5329, 0.7906, 0.5282, 0.8038, 0.5103, 0.7973, 0.4472, 0.7936, 0.4947, 0.7782, 0.5157, 0.7514, 0.5117, 0.7626, 0.4573, 0.7291, 0.9217, 0.7385, 0.898, 0.7421, 0.9189, 0.8544, 0.5586, 0.8739, 0.5218, 0.8865, 0.5437, 0.7881, 0.5467, 0.7902, 0.5329, 0.795, 0.5403, 0.5404, 0.8481, 0.5286, 0.815, 0.551, 0.8234, 0.7782, 0.5157, 0.7906, 0.5282, 0.7902, 0.5329, 0.7827, 0.5429, 0.7772, 0.5445, 0.7519, 0.5277, 0.7514, 0.5117, 0.4588, 0.2438, 0.4588, 0.2567, 0.4537, 0.2505, 0.7403, 0.8855, 0.7385, 0.898, 0.7233, 0.907, 0.7205, 0.9057, 0.6967, 0.865, 0.6982, 0.8619, 0.6967, 0.865, 0.7011, 0.9166, 0.6817, 0.8948, 0.9476, 0.8739, 0.9408, 0.8296, 0.9462, 0.8254, 0.9555, 0.8306, 0.9674, 0.8558, 0.9408, 0.8296, 0.9332, 0.8256, 0.9379, 0.8206, 0.5404, 0.8481, 0.5163, 0.8308, 0.5286, 0.815, 0.7881, 0.5467, 0.7827, 0.5429, 0.7902, 0.5329, 0.8038, 0.5103, 0.7782, 0.5157, 0.7936, 0.4947, 0.8263, 0.4438, 0.8263, 0.5078, 0.8038, 0.5103, 0.7936, 0.4947, 0.7973, 0.4472, 0.8038, 0.5103, 0.7906, 0.5282, 0.7782, 0.5157, 0.8776, 0.5061, 0.8739, 0.5218, 0.8398, 0.5411, 0.8398, 0.5411, 0.8282, 0.5222, 0.8286, 0.5093, 0.7291, 0.9217, 0.7233, 0.907, 0.7385, 0.898, 0.6982, 0.8619, 0.6967, 0.865, 0.6817, 0.8948, 0.6754, 0.8946, 0.6724, 0.8874, 0.6705, 0.866, 0.498, 0.8637, 0.496, 0.843, 0.5015, 0.834, 0.5163, 0.8308, 0.5404, 0.8481, 0.543, 0.8532, 0.6967, 0.865, 0.7205, 0.9057, 0.7011, 0.9166, 0.8884, 0.5389, 0.8889, 0.5003, 0.9226, 0.482, 0.9558, 0.5024, 0.9558, 0.5426, 0.9216, 0.5592, 0.9476, 0.8739, 0.9442, 0.8898, 0.9131, 0.8954, 0.9078, 0.8924, 0.9076, 0.8867, 0.9476, 0.8739, 0.9697, 0.8838, 0.965, 0.8954, 0.965, 0.8954, 0.9442, 0.8898, 0.7083, 0.9441, 0.7011, 0.9166, 0.7205, 0.9057, 0.7233, 0.907, 0.7291, 0.9217, 0.8544, 0.5586, 0.8398, 0.5411, 0.8739, 0.5218, 0.9476, 0.8739, 0.9207, 0.8565, 0.9199, 0.8334, 0.9332, 0.8256, 0.9408, 0.8296, 0.9476, 0.8739, 0.9076, 0.8867, 0.9013, 0.8813, 0.9013, 0.866, 0.9207, 0.8565, 0.5136, 0.9246, 0.498, 0.8637, 0.543, 0.8532, 0.551, 0.9164, 0.706, 0.8074, 0.6982, 0.8619, 0.6705, 0.866, 0.6845, 0.8085, 0.7421, 0.8248, 0.7403, 0.8855, 0.6982, 0.8619, 0.706, 0.8074, 0.8865, 0.4511, 0.8776, 0.5061, 0.8286, 0.5093, 0.8483, 0.4439, 0.8263, 0.5078, 0.8237, 0.5143, 0.8065, 0.5389, 0.795, 0.5403, 0.7902, 0.5329, 0.7906, 0.5282, 0.8038, 0.5103, 0.7973, 0.4472, 0.7936, 0.4947, 0.7782, 0.5157, 0.7514, 0.5117, 0.7626, 0.4573, 0.7291, 0.9217, 0.7385, 0.898, 0.7421, 0.9189, 0.8544, 0.5586, 0.8739, 0.5218, 0.8865, 0.5437, 0.7881, 0.5467, 0.7902, 0.5329, 0.795, 0.5403, 0.5404, 0.8481, 0.5286, 0.815, 0.551, 0.8234, 0.7782, 0.5157, 0.7906, 0.5282, 0.7902, 0.5329, 0.7827, 0.5429, 0.7772, 0.5445, 0.7519, 0.5277, 0.7514, 0.5117, 0.4588, 0.2438, 0.4588, 0.2567, 0.4537, 0.2505, 0.7403, 0.8855, 0.7385, 0.898, 0.7233, 0.907, 0.7205, 0.9057, 0.6967, 0.865, 0.6982, 0.8619, 0.6967, 0.865, 0.7011, 0.9166, 0.6817, 0.8948, 0.9476, 0.8739, 0.9408, 0.8296, 0.9462, 0.8254, 0.9555, 0.8306, 0.9674, 0.8558, 0.9408, 0.8296, 0.9332, 0.8256, 0.9379, 0.8206, 0.5404, 0.8481, 0.5163, 0.8308, 0.5286, 0.815, 0.7881, 0.5467, 0.7827, 0.5429, 0.7902, 0.5329, 0.8038, 0.5103, 0.7782, 0.5157, 0.7936, 0.4947, 0.8263, 0.4438, 0.8263, 0.5078, 0.8038, 0.5103, 0.7936, 0.4947, 0.7973, 0.4472, 0.8038, 0.5103, 0.7906, 0.5282, 0.7782, 0.5157, 0.8776, 0.5061, 0.8739, 0.5218, 0.8398, 0.5411, 0.8398, 0.5411, 0.8282, 0.5222, 0.8286, 0.5093, 0.7291, 0.9217, 0.7233, 0.907, 0.7385, 0.898, 0.6982, 0.8619, 0.6967, 0.865, 0.6817, 0.8948, 0.6754, 0.8946, 0.6724, 0.8874, 0.6705, 0.866, 0.498, 0.8637, 0.496, 0.843, 0.5015, 0.834, 0.5163, 0.8308, 0.5404, 0.8481, 0.543, 0.8532, 0.6967, 0.865, 0.7205, 0.9057, 0.7011, 0.9166, 0.8884, 0.5389, 0.8889, 0.5003, 0.9226, 0.482, 0.9558, 0.5024, 0.9558, 0.5426, 0.9216, 0.5592, 0.9476, 0.8739, 0.9442, 0.8898, 0.9131, 0.8954, 0.9078, 0.8924, 0.9076, 0.8867, 0.9476, 0.8739, 0.9697, 0.8838, 0.965, 0.8954, 0.965, 0.8954, 0.9442, 0.8898, 0.7083, 0.9441, 0.7011, 0.9166, 0.7205, 0.9057, 0.7233, 0.907, 0.7291, 0.9217, 0.8544, 0.5586, 0.8398, 0.5411, 0.8739, 0.5218, 0.9476, 0.8739, 0.9207, 0.8565, 0.9199, 0.8334, 0.9332, 0.8256, 0.9408, 0.8296, 0.9476, 0.8739, 0.9076, 0.8867, 0.9013, 0.8813, 0.9013, 0.866, 0.9207, 0.8565, 0.5136, 0.9246, 0.498, 0.8637, 0.543, 0.8532, 0.551, 0.9164, 0.706, 0.8074, 0.6982, 0.8619, 0.6705, 0.866, 0.6845, 0.8085, 0.7421, 0.8248, 0.7403, 0.8855, 0.6982, 0.8619, 0.706, 0.8074, 0.8865, 0.4511, 0.8776, 0.5061, 0.8286, 0.5093, 0.8483, 0.4439, 0.8263, 0.5078, 0.8237, 0.5143, 0.8065, 0.5389, 0.795, 0.5403, 0.7902, 0.5329, 0.7906, 0.5282, 0.8038, 0.5103, 0.7973, 0.4472, 0.7936, 0.4947, 0.7782, 0.5157, 0.7514, 0.5117, 0.7626, 0.4573, 0.7291, 0.9217, 0.7385, 0.898, 0.7421, 0.9189, 0.8544, 0.5586, 0.8739, 0.5218, 0.8865, 0.5437, 0.7881, 0.5467, 0.7902, 0.5329, 0.795, 0.5403, 0.5404, 0.8481, 0.5286, 0.815, 0.551, 0.8234, 0.7782, 0.5157, 0.7906, 0.5282, 0.7902, 0.5329, 0.7827, 0.5429, 0.7772, 0.5445, 0.7519, 0.5277, 0.7514, 0.5117, 0.4588, 0.2438, 0.4588, 0.2567, 0.4537, 0.2505, 0.7403, 0.8855, 0.7385, 0.898, 0.7233, 0.907, 0.7205, 0.9057, 0.6967, 0.865, 0.6982, 0.8619, 0.6967, 0.865, 0.7011, 0.9166, 0.6817, 0.8948, 0.9476, 0.8739, 0.9408, 0.8296, 0.9462, 0.8254, 0.9555, 0.8306, 0.9674, 0.8558, 0.9408, 0.8296, 0.9332, 0.8256, 0.9379, 0.8206, 0.5404, 0.8481, 0.5163, 0.8308, 0.5286, 0.815, 0.7881, 0.5467, 0.7827, 0.5429, 0.7902, 0.5329, 0.8038, 0.5103, 0.7782, 0.5157, 0.7936, 0.4947, 0.8263, 0.4438, 0.8263, 0.5078, 0.8038, 0.5103, 0.7936, 0.4947, 0.7973, 0.4472])
me_010.materials.append(mat_crystal)
me_010.materials.append(mat_stone)
me_010.use_remesh_fix_poles = True
me_010.use_remesh_preserve_attributes = False
me_010.use_mirror_vertex_groups = False
me_010.update()

# ---- objects
ob_crystal_006 = bpy.data.objects.new('crystal.006', me_010)

# ---- transforms, parenting, visibility, modifiers, constraints
ob_crystal_006.location = (0.0, 0.0, 0.0)
ob_crystal_006.lineart.crease_threshold = 0.0

# ---- collection membership
col_crystal_big.objects.link(ob_crystal_006)

# ---- scene / render settings (as saved in the file)
scene.frame_start = 1; scene.frame_end = 250; scene.frame_set(1)
scene.render.engine = 'BLENDER_EEVEE_NEXT'
scene.cycles.use_denoising = False
scene.cycles.samples = 128
scene.cycles.sampling_pattern = 'TABULATED_SOBOL'
scene.cycles.use_adaptive_sampling = False
scene.cycles.use_light_tree = False
scene.view_settings.view_transform = 'Filmic'
bpy.context.view_layer.update()

# ---- added for rendering (the .blend has no active camera and no usable light): camera, sun
cam_auto = bpy.data.cameras.new('AutoCamera')
cam_auto.lens = 50.0
cam_auto.sensor_width = 36.0
cam_auto.clip_end = 1000.0
ob_auto_camera = bpy.data.objects.new('AutoCamera', cam_auto)
scene.collection.objects.link(ob_auto_camera)
ob_auto_camera.location = (3.46577, -4.34569, 3.72303)
ob_auto_camera.rotation_euler = (1.09748, -7.21219e-08, 0.694738)
scene.camera = ob_auto_camera
light_auto_sun = bpy.data.lights.new('AutoSun', 'SUN')
light_auto_sun.energy = 3.0
light_auto_sun.angle = 0.0523599
ob_auto_sun = bpy.data.objects.new('AutoSun', light_auto_sun)
scene.collection.objects.link(ob_auto_sun)
ob_auto_sun.rotation_euler = (0.872665, 0.174533, 0.523599)
bpy.context.view_layer.update()

